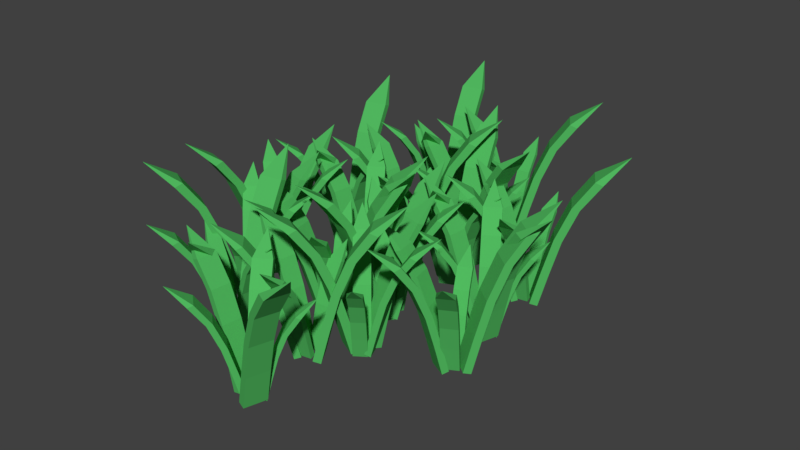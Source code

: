 # Source: grass_patch.blend  (saved by Blender 2.79.0; exported with 4.5.12 LTS)
import bpy
from mathutils import Matrix  # noqa: F401  (used for matrix-valued properties, if any)

bpy.ops.wm.read_factory_settings(use_empty=True)
scene = bpy.context.scene
scene.name = 'Scene'

# ---- collections
col_collection_1 = bpy.data.collections.new('Collection 1'); scene.collection.children.link(col_collection_1)

# ---- materials (node trees are filled in below, after node groups)
mat_material = bpy.data.materials.new('Material')
mat_material.alpha_threshold = 0.0
mat_material.use_transparent_shadow = False
mat_material.diffuse_color = (0.08333, 0.4869, 0.1163, 1.0)
mat_material.roughness = 0.5
mat_material.specular_intensity = 0.0
mat_material.line_color = (0.0, 0.0, 0.0, 1.0)

# ---- material node trees

# ---- world
world_world = bpy.data.worlds.new('World'); scene.world = world_world
world_world.color = (0.05088, 0.05088, 0.05088)
world_world.use_sun_shadow = False
world_world.sun_shadow_jitter_overblur = 0.0
world_world.cycles.sampling_method = 'MANUAL'

# ---- meshes
me_cube_025 = bpy.data.meshes.new('Cube.025')
me_cube_025.from_pydata([(-0.3207, 0.03364, 0.4839), (0.1257, 0.05533, -0.2122), (0.06771, 0.06141, -0.005731), (-0.01551, 0.07014, 0.1942), (0.1196, -0.08106, -0.4316), (0.1647, -0.08578, -0.4199), (0.1338, 0.05447, -0.4316), (0.1789, 0.04974, -0.4199), (-0.1728, 0.08663, 0.3365), (-0.1291, 0.08205, 0.3554), (-0.187, -0.0489, 0.3365), (-0.1433, -0.05347, 0.3554), (-0.07477, -0.06067, 0.1825), (0.008446, -0.0694, -0.0174), (0.06641, -0.07548, -0.2239), (0.08063, 0.06005, -0.2239), (0.02266, 0.06613, -0.0174), (-0.06055, 0.07486, 0.1825), (0.1115, -0.0802, -0.2122), (0.05349, -0.07412, -0.005731), (-0.02972, -0.06539, 0.1942), (0.5036, 0.2574, 0.1993), (0.319, 0.0007836, -0.293), (0.3479, 0.03019, -0.147), (0.3894, 0.07241, -0.005603), (0.2462, 0.06419, -0.4482), (0.2238, 0.04134, -0.44), (0.315, -0.003355, -0.4482), (0.2925, -0.02621, -0.44), (0.4678, 0.1522, 0.09507), (0.446, 0.1301, 0.1084), (0.399, 0.2197, 0.09507), (0.3773, 0.1976, 0.1084), (0.3431, 0.1628, -0.01385), (0.3016, 0.1206, -0.1553), (0.2727, 0.09118, -0.3013), (0.3415, 0.02364, -0.3013), (0.3704, 0.05305, -0.1553), (0.4119, 0.09527, -0.01385), (0.2503, 0.06833, -0.293), (0.2792, 0.09774, -0.147), (0.3206, 0.14, -0.005603), (-0.06109, -0.3715, 0.3502), (0.1291, -0.04898, -0.233), (0.09818, -0.08677, -0.06004), (0.05378, -0.141, 0.1075), (0.2218, -0.116, -0.4168), (0.2458, -0.0866, -0.407), (0.1335, -0.04366, -0.4168), (0.1575, -0.01429, -0.407), (-0.03011, -0.2435, 0.2267), (-0.006836, -0.2151, 0.2426), (0.05824, -0.3158, 0.2267), (0.08152, -0.2874, 0.2426), (0.1181, -0.2427, 0.09769), (0.1625, -0.1884, -0.06982), (0.1934, -0.1506, -0.2428), (0.1051, -0.07834, -0.2428), (0.07415, -0.1161, -0.06982), (0.02975, -0.1704, 0.09769), (0.2175, -0.1213, -0.233), (0.1865, -0.1591, -0.06004), (0.1421, -0.2133, 0.1075), (0.8053, -0.2337, 0.6383), (0.2877, -0.1602, -0.176), (0.3529, -0.18, 0.06552), (0.4466, -0.2084, 0.2994), (0.3247, -0.004864, -0.4326), (0.274, 0.0105, -0.419), (0.2785, -0.1574, -0.4326), (0.2278, -0.1421, -0.419), (0.6236, -0.262, 0.4659), (0.5745, -0.2471, 0.488), (0.6698, -0.1094, 0.4659), (0.6207, -0.09454, 0.488), (0.5435, -0.07115, 0.2857), (0.4499, -0.04277, 0.05188), (0.3846, -0.02301, -0.1896), (0.3384, -0.1756, -0.1896), (0.4036, -0.1953, 0.05188), (0.4973, -0.2237, 0.2857), (0.3339, -0.007646, -0.176), (0.3992, -0.02741, 0.06552), (0.4928, -0.05579, 0.2994), (-0.03434, 0.4077, 0.4167), (0.2426, 0.0959, -0.2327), (0.2131, 0.1416, -0.0401), (0.1707, 0.2072, 0.1464), (0.1399, 0.02052, -0.4374), (0.1628, -0.01499, -0.4265), (0.2467, 0.08947, -0.4374), (0.2696, 0.05396, -0.4265), (0.09073, 0.3311, 0.2792), (0.1129, 0.2967, 0.2969), (-0.01609, 0.2622, 0.2792), (0.006109, 0.2278, 0.2969), (0.041, 0.1737, 0.1355), (0.08333, 0.1081, -0.05098), (0.1128, 0.06245, -0.2436), (0.2196, 0.1314, -0.2436), (0.1902, 0.1771, -0.05098), (0.1478, 0.2427, 0.1355), (0.1357, 0.02695, -0.2327), (0.1062, 0.07264, -0.0401), (0.06391, 0.1382, 0.1464), (-0.1309, -0.1175, 0.4936), (-0.3652, 0.263, -0.2025), (-0.3426, 0.2093, 0.00397), (-0.3101, 0.1322, 0.2039), (-0.2428, 0.3235, -0.4219), (-0.2604, 0.3653, -0.4102), (-0.3684, 0.2706, -0.4219), (-0.386, 0.3123, -0.4102), (-0.2487, -0.01348, 0.3462), (-0.2657, 0.02695, 0.3651), (-0.1231, 0.03944, 0.3462), (-0.1402, 0.07986, 0.3651), (-0.1669, 0.1434, 0.1922), (-0.1994, 0.2205, -0.007694), (-0.2221, 0.2742, -0.2142), (-0.3476, 0.2213, -0.2142), (-0.325, 0.1676, -0.007694), (-0.2925, 0.09049, 0.1922), (-0.2396, 0.316, -0.2025), (-0.217, 0.2622, 0.00397), (-0.1845, 0.1851, 0.2039), (-0.7246, 0.4966, 0.209), (-0.4107, 0.4587, -0.2833), (-0.4504, 0.4699, -0.1373), (-0.5074, 0.4858, 0.004098), (-0.4311, 0.3644, -0.4385), (-0.4003, 0.3557, -0.4303), (-0.4051, 0.4572, -0.4385), (-0.3743, 0.4485, -0.4303), (-0.6151, 0.516, 0.1048), (-0.5852, 0.5076, 0.1181), (-0.6411, 0.4232, 0.1048), (-0.6112, 0.4148, 0.1181), (-0.5642, 0.4017, -0.004153), (-0.5073, 0.3857, -0.1456), (-0.4676, 0.3746, -0.2916), (-0.4416, 0.4674, -0.2916), (-0.4813, 0.4785, -0.1456), (-0.5382, 0.4945, -0.004153), (-0.4367, 0.3659, -0.2833), (-0.4764, 0.3771, -0.1373), (-0.5334, 0.393, 0.004098), (0.09878, 0.3053, 0.3599), (-0.2755, 0.3164, -0.2233), (-0.2275, 0.3075, -0.05034), (-0.1586, 0.2948, 0.1172), (-0.2615, 0.4299, -0.4071), (-0.2989, 0.4368, -0.3973), (-0.2823, 0.3176, -0.4071), (-0.3196, 0.3245, -0.3973), (-0.02828, 0.2707, 0.2364), (-0.06442, 0.2774, 0.2523), (-0.007556, 0.383, 0.2364), (-0.0437, 0.3897, 0.2523), (-0.1005, 0.4002, 0.1074), (-0.1694, 0.4129, -0.06012), (-0.2175, 0.4217, -0.2331), (-0.2382, 0.3095, -0.2331), (-0.1902, 0.3006, -0.06012), (-0.1212, 0.2879, 0.1074), (-0.2548, 0.4286, -0.2233), (-0.2068, 0.4198, -0.05034), (-0.1378, 0.407, 0.1172), (-0.4398, 0.9978, 0.648), (-0.2546, 0.5089, -0.1663), (-0.2687, 0.5756, 0.07522), (-0.289, 0.6714, 0.3091), (-0.4085, 0.4664, -0.4229), (-0.3975, 0.4146, -0.4093), (-0.2526, 0.4995, -0.4229), (-0.2416, 0.4477, -0.4093), (-0.3274, 0.8523, 0.4756), (-0.3168, 0.8021, 0.4977), (-0.4834, 0.8192, 0.4756), (-0.4727, 0.769, 0.4977), (-0.456, 0.6901, 0.2954), (-0.4356, 0.5943, 0.06158), (-0.4215, 0.5277, -0.1799), (-0.2656, 0.5607, -0.1799), (-0.2797, 0.6274, 0.06158), (-0.3, 0.7232, 0.2954), (-0.4105, 0.4758, -0.1663), (-0.4246, 0.5425, 0.07522), (-0.445, 0.6383, 0.3091), (-0.5967, -0.04707, 0.4264), (-0.4571, 0.3459, -0.223), (-0.4829, 0.298, -0.0304), (-0.52, 0.2293, 0.1561), (-0.3416, 0.2923, -0.4277), (-0.3215, 0.3295, -0.4168), (-0.4535, 0.3526, -0.4277), (-0.4335, 0.3898, -0.4168), (-0.59, 0.09942, 0.2889), (-0.5705, 0.1355, 0.3066), (-0.478, 0.0391, 0.2889), (-0.4586, 0.07513, 0.3066), (-0.4281, 0.1318, 0.1453), (-0.3911, 0.2005, -0.04128), (-0.3653, 0.2484, -0.2339), (-0.4772, 0.3087, -0.2339), (-0.503, 0.2608, -0.04128), (-0.54, 0.1921, 0.1453), (-0.3452, 0.2856, -0.223), (-0.371, 0.2377, -0.0304), (-0.4081, 0.169, 0.1561), (-0.2179, 0.1229, 0.4936), (0.06036, 0.4727, -0.2025), (0.01754, 0.4331, 0.00397), (-0.04392, 0.3763, 0.2039), (0.1588, 0.3781, -0.4219), (0.1921, 0.4089, -0.4102), (0.06638, 0.4782, -0.4219), (0.09965, 0.509, -0.4102), (-0.1601, 0.2691, 0.3462), (-0.1278, 0.2988, 0.3651), (-0.0676, 0.169, 0.3462), (-0.03538, 0.1987, 0.3651), (0.01527, 0.2455, 0.1922), (0.07674, 0.3023, -0.007694), (0.1196, 0.3418, -0.2142), (0.02709, 0.4419, -0.2142), (-0.01573, 0.4024, -0.007694), (-0.07719, 0.3456, 0.1922), (0.1528, 0.3726, -0.2025), (0.11, 0.333, 0.00397), (0.04854, 0.2762, 0.2039), (0.1578, 0.89, 0.209), (0.2289, 0.582, -0.2833), (0.2259, 0.6231, -0.1373), (0.2215, 0.6821, 0.004098), (0.1332, 0.5691, -0.4385), (0.1356, 0.5371, -0.4303), (0.2294, 0.5762, -0.4385), (0.2317, 0.5443, -0.4303), (0.2133, 0.7937, 0.1048), (0.2156, 0.7627, 0.1181), (0.1172, 0.7865, 0.1048), (0.1194, 0.7556, 0.1181), (0.123, 0.707, -0.004153), (0.1274, 0.6479, -0.1456), (0.1304, 0.6068, -0.2916), (0.2266, 0.6139, -0.2916), (0.2235, 0.655, -0.1456), (0.2192, 0.7141, -0.004152), (0.1328, 0.5749, -0.2833), (0.1298, 0.616, -0.1373), (0.1254, 0.675, 0.004098), (0.2579, 0.05069, 0.3599), (0.141, 0.4064, -0.2233), (0.149, 0.3582, -0.05034), (0.1605, 0.2891, 0.1172), (0.2525, 0.4319, -0.4071), (0.2463, 0.4693, -0.3973), (0.1399, 0.4132, -0.4071), (0.1337, 0.4506, -0.3973), (0.1822, 0.1584, 0.2364), (0.1761, 0.1947, 0.2523), (0.2948, 0.1771, 0.2364), (0.2888, 0.2134, 0.2523), (0.2793, 0.2703, 0.1074), (0.2678, 0.3395, -0.06012), (0.2598, 0.3877, -0.2331), (0.1472, 0.369, -0.2331), (0.1552, 0.3208, -0.06012), (0.1667, 0.2517, 0.1074), (0.2536, 0.4251, -0.2233), (0.2616, 0.3769, -0.05034), (0.2731, 0.3078, 0.1172), (0.726, 0.7927, 0.648), (0.3292, 0.4522, -0.1663), (0.3871, 0.4882, 0.07522), (0.4702, 0.5399, 0.3091), (0.2369, 0.5825, -0.4229), (0.1919, 0.5546, -0.4093), (0.3211, 0.4471, -0.4229), (0.2761, 0.4192, -0.4093), (0.6273, 0.6375, 0.4756), (0.5837, 0.6104, 0.4977), (0.5432, 0.7729, 0.4756), (0.4996, 0.7458, 0.4977), (0.4311, 0.7032, 0.2954), (0.348, 0.6515, 0.06158), (0.2901, 0.6156, -0.1799), (0.3742, 0.4802, -0.1799), (0.4321, 0.5162, 0.06158), (0.5152, 0.5678, 0.2954), (0.2451, 0.5876, -0.1663), (0.303, 0.6236, 0.07522), (0.3861, 0.6752, 0.3091), (-0.31, 0.5849, 0.4264), (0.107, 0.5873, -0.223), (0.0532, 0.5952, -0.0304), (-0.02402, 0.6067, 0.1561), (0.09589, 0.4604, -0.4277), (0.1377, 0.4542, -0.4168), (0.1146, 0.5861, -0.4277), (0.1564, 0.5799, -0.4168), (-0.1699, 0.6284, 0.2889), (-0.1295, 0.6224, 0.3066), (-0.1886, 0.5026, 0.2889), (-0.1481, 0.4966, 0.3066), (-0.08449, 0.4871, 0.1453), (-0.007267, 0.4757, -0.04128), (0.04652, 0.4677, -0.2339), (0.06519, 0.5935, -0.2339), (0.0114, 0.6015, -0.04128), (-0.06582, 0.6129, 0.1453), (0.08832, 0.4615, -0.223), (0.03453, 0.4695, -0.0304), (-0.04269, 0.4809, 0.1561), (-0.2179, 2.253, 0.4936), (0.06036, 2.603, -0.2025), (0.01754, 2.563, 0.00397), (-0.04392, 2.506, 0.2039), (0.1588, 2.508, -0.4219), (0.1921, 2.539, -0.4102), (0.06638, 2.608, -0.4219), (0.09965, 2.639, -0.4102), (-0.1601, 2.399, 0.3462), (-0.1278, 2.429, 0.3651), (-0.0676, 2.299, 0.3462), (-0.03538, 2.329, 0.3651), (0.01527, 2.375, 0.1922), (0.07674, 2.432, -0.007694), (0.1196, 2.472, -0.2142), (0.02709, 2.572, -0.2142), (-0.01573, 2.532, -0.007694), (-0.07719, 2.476, 0.1922), (0.1528, 2.502, -0.2025), (0.11, 2.463, 0.00397), (0.04854, 2.406, 0.2039), (0.1578, 3.02, 0.209), (0.2289, 2.712, -0.2833), (0.2259, 2.753, -0.1373), (0.2215, 2.812, 0.004098), (0.1332, 2.699, -0.4385), (0.1356, 2.667, -0.4303), (0.2294, 2.706, -0.4385), (0.2317, 2.674, -0.4303), (0.2133, 2.924, 0.1048), (0.2156, 2.893, 0.1181), (0.1172, 2.916, 0.1048), (0.1194, 2.886, 0.1181), (0.123, 2.837, -0.004153), (0.1274, 2.778, -0.1456), (0.1304, 2.737, -0.2916), (0.2266, 2.744, -0.2916), (0.2235, 2.785, -0.1456), (0.2192, 2.844, -0.004152), (0.1328, 2.705, -0.2833), (0.1298, 2.746, -0.1373), (0.1254, 2.805, 0.004098), (0.2579, 2.181, 0.3599), (0.141, 2.536, -0.2233), (0.149, 2.488, -0.05034), (0.1605, 2.419, 0.1172), (0.2525, 2.562, -0.4071), (0.2463, 2.599, -0.3973), (0.1399, 2.543, -0.4071), (0.1337, 2.581, -0.3973), (0.1822, 2.288, 0.2364), (0.1761, 2.325, 0.2523), (0.2948, 2.307, 0.2364), (0.2888, 2.343, 0.2523), (0.2793, 2.4, 0.1074), (0.2678, 2.469, -0.06012), (0.2598, 2.518, -0.2331), (0.1472, 2.499, -0.2331), (0.1552, 2.451, -0.06012), (0.1667, 2.382, 0.1074), (0.2536, 2.555, -0.2233), (0.2616, 2.507, -0.05034), (0.2731, 2.438, 0.1172), (0.726, 2.923, 0.648), (0.3292, 2.582, -0.1663), (0.3871, 2.618, 0.07522), (0.4702, 2.67, 0.3091), (0.2369, 2.712, -0.4229), (0.1919, 2.684, -0.4093), (0.3211, 2.577, -0.4229), (0.2761, 2.549, -0.4093), (0.6273, 2.767, 0.4756), (0.5837, 2.74, 0.4977), (0.5432, 2.903, 0.4756), (0.4996, 2.876, 0.4977), (0.4311, 2.833, 0.2954), (0.348, 2.781, 0.06158), (0.2901, 2.745, -0.1799), (0.3742, 2.61, -0.1799), (0.4321, 2.646, 0.06158), (0.5152, 2.698, 0.2954), (0.2451, 2.718, -0.1663), (0.303, 2.754, 0.07522), (0.3861, 2.805, 0.3091), (-0.31, 2.715, 0.4264), (0.107, 2.717, -0.223), (0.0532, 2.725, -0.0304), (-0.02402, 2.737, 0.1561), (0.09589, 2.59, -0.4277), (0.1377, 2.584, -0.4168), (0.1146, 2.716, -0.4277), (0.1564, 2.71, -0.4168), (-0.1699, 2.758, 0.2889), (-0.1295, 2.752, 0.3066), (-0.1886, 2.633, 0.2889), (-0.1481, 2.627, 0.3066), (-0.08449, 2.617, 0.1453), (-0.007267, 2.606, -0.04128), (0.04652, 2.598, -0.2339), (0.06519, 2.723, -0.2339), (0.0114, 2.731, -0.04128), (-0.06582, 2.743, 0.1453), (0.08832, 2.591, -0.223), (0.03453, 2.599, -0.0304), (-0.04269, 2.611, 0.1561), (-0.1309, 2.012, 0.4936), (-0.3652, 2.393, -0.2025), (-0.3426, 2.339, 0.00397), (-0.3101, 2.262, 0.2039), (-0.2428, 2.453, -0.4219), (-0.2604, 2.495, -0.4102), (-0.3684, 2.401, -0.4219), (-0.386, 2.442, -0.4102), (-0.2487, 2.116, 0.3462), (-0.2657, 2.157, 0.3651), (-0.1231, 2.169, 0.3462), (-0.1402, 2.21, 0.3651), (-0.1669, 2.273, 0.1922), (-0.1994, 2.35, -0.007694), (-0.2221, 2.404, -0.2142), (-0.3476, 2.351, -0.2142), (-0.325, 2.298, -0.007694), (-0.2925, 2.22, 0.1922), (-0.2396, 2.446, -0.2025), (-0.217, 2.392, 0.00397), (-0.1845, 2.315, 0.2039), (-0.7246, 2.627, 0.209), (-0.4107, 2.589, -0.2833), (-0.4504, 2.6, -0.1373), (-0.5074, 2.616, 0.004098), (-0.4311, 2.494, -0.4385), (-0.4003, 2.486, -0.4303), (-0.4051, 2.587, -0.4385), (-0.3743, 2.578, -0.4303), (-0.6151, 2.646, 0.1048), (-0.5852, 2.638, 0.1181), (-0.6411, 2.553, 0.1048), (-0.6112, 2.545, 0.1181), (-0.5642, 2.532, -0.004153), (-0.5073, 2.516, -0.1456), (-0.4676, 2.504, -0.2916), (-0.4416, 2.597, -0.2916), (-0.4813, 2.608, -0.1456), (-0.5382, 2.624, -0.004153), (-0.4367, 2.496, -0.2833), (-0.4764, 2.507, -0.1373), (-0.5334, 2.523, 0.004098), (0.09878, 2.435, 0.3599), (-0.2755, 2.446, -0.2233), (-0.2275, 2.437, -0.05034), (-0.1586, 2.425, 0.1172), (-0.2615, 2.56, -0.4071), (-0.2989, 2.567, -0.3973), (-0.2823, 2.448, -0.4071), (-0.3196, 2.454, -0.3973), (-0.02828, 2.401, 0.2364), (-0.06442, 2.407, 0.2523), (-0.007556, 2.513, 0.2364), (-0.0437, 2.52, 0.2523), (-0.1005, 2.53, 0.1074), (-0.1694, 2.543, -0.06012), (-0.2175, 2.552, -0.2331), (-0.2382, 2.439, -0.2331), (-0.1902, 2.431, -0.06012), (-0.1212, 2.418, 0.1074), (-0.2548, 2.559, -0.2233), (-0.2068, 2.55, -0.05034), (-0.1378, 2.537, 0.1172), (-0.4398, 3.128, 0.648), (-0.2546, 2.639, -0.1663), (-0.2687, 2.706, 0.07522), (-0.289, 2.801, 0.3091), (-0.4085, 2.596, -0.4229), (-0.3975, 2.545, -0.4093), (-0.2526, 2.629, -0.4229), (-0.2416, 2.578, -0.4093), (-0.3274, 2.982, 0.4756), (-0.3168, 2.932, 0.4977), (-0.4834, 2.949, 0.4756), (-0.4727, 2.899, 0.4977), (-0.456, 2.82, 0.2954), (-0.4356, 2.724, 0.06158), (-0.4215, 2.658, -0.1799), (-0.2656, 2.691, -0.1799), (-0.2797, 2.757, 0.06158), (-0.3, 2.853, 0.2954), (-0.4105, 2.606, -0.1663), (-0.4246, 2.672, 0.07522), (-0.445, 2.768, 0.3091), (-0.5967, 2.083, 0.4264), (-0.4571, 2.476, -0.223), (-0.4829, 2.428, -0.0304), (-0.52, 2.359, 0.1561), (-0.3416, 2.422, -0.4277), (-0.3215, 2.459, -0.4168), (-0.4535, 2.483, -0.4277), (-0.4335, 2.52, -0.4168), (-0.59, 2.229, 0.2889), (-0.5705, 2.265, 0.3066), (-0.478, 2.169, 0.2889), (-0.4586, 2.205, 0.3066), (-0.4281, 2.262, 0.1453), (-0.3911, 2.33, -0.04128), (-0.3653, 2.378, -0.2339), (-0.4772, 2.439, -0.2339), (-0.503, 2.391, -0.04128), (-0.54, 2.322, 0.1453), (-0.3452, 2.415, -0.223), (-0.371, 2.368, -0.0304), (-0.4081, 2.299, 0.1561), (-0.3207, 2.164, 0.4839), (0.1257, 2.185, -0.2122), (0.06771, 2.191, -0.005731), (-0.01551, 2.2, 0.1942), (0.1196, 2.049, -0.4316), (0.1647, 2.044, -0.4199), (0.1338, 2.184, -0.4316), (0.1789, 2.18, -0.4199), (-0.1728, 2.217, 0.3365), (-0.1291, 2.212, 0.3554), (-0.187, 2.081, 0.3365), (-0.1433, 2.076, 0.3554), (-0.07477, 2.069, 0.1825), (0.008446, 2.061, -0.0174), (0.06641, 2.054, -0.2239), (0.08063, 2.19, -0.2239), (0.02266, 2.196, -0.0174), (-0.06055, 2.205, 0.1825), (0.1115, 2.05, -0.2122), (0.05349, 2.056, -0.005731), (-0.02972, 2.065, 0.1942), (0.5036, 2.387, 0.1993), (0.319, 2.131, -0.293), (0.3479, 2.16, -0.147), (0.3894, 2.202, -0.005603), (0.2462, 2.194, -0.4482), (0.2238, 2.171, -0.44), (0.315, 2.127, -0.4482), (0.2925, 2.104, -0.44), (0.4678, 2.282, 0.09507), (0.446, 2.26, 0.1084), (0.399, 2.35, 0.09507), (0.3773, 2.328, 0.1084), (0.3431, 2.293, -0.01385), (0.3016, 2.251, -0.1553), (0.2727, 2.221, -0.3013), (0.3415, 2.154, -0.3013), (0.3704, 2.183, -0.1553), (0.4119, 2.225, -0.01385), (0.2503, 2.198, -0.293), (0.2792, 2.228, -0.147), (0.3206, 2.27, -0.005603), (-0.06109, 1.758, 0.3502), (0.1291, 2.081, -0.233), (0.09818, 2.043, -0.06004), (0.05378, 1.989, 0.1075), (0.2218, 2.014, -0.4168), (0.2458, 2.043, -0.407), (0.1335, 2.086, -0.4168), (0.1575, 2.116, -0.407), (-0.03011, 1.886, 0.2267), (-0.006836, 1.915, 0.2426), (0.05824, 1.814, 0.2267), (0.08152, 1.843, 0.2426), (0.1181, 1.887, 0.09769), (0.1625, 1.941, -0.06982), (0.1934, 1.979, -0.2428), (0.1051, 2.052, -0.2428), (0.07415, 2.014, -0.06982), (0.02975, 1.96, 0.09769), (0.2175, 2.009, -0.233), (0.1865, 1.971, -0.06004), (0.1421, 1.917, 0.1075), (0.8053, 1.896, 0.6383), (0.2877, 1.97, -0.176), (0.3529, 1.95, 0.06552), (0.4466, 1.922, 0.2994), (0.3247, 2.125, -0.4326), (0.274, 2.14, -0.419), (0.2785, 1.973, -0.4326), (0.2278, 1.988, -0.419), (0.6236, 1.868, 0.4659), (0.5745, 1.883, 0.488), (0.6698, 2.021, 0.4659), (0.6207, 2.035, 0.488), (0.5435, 2.059, 0.2857), (0.4499, 2.087, 0.05188), (0.3846, 2.107, -0.1896), (0.3384, 1.954, -0.1896), (0.4036, 1.935, 0.05188), (0.4973, 1.906, 0.2857), (0.3339, 2.122, -0.176), (0.3992, 2.103, 0.06552), (0.4928, 2.074, 0.2994), (-0.03434, 2.538, 0.4167), (0.2426, 2.226, -0.2327), (0.2131, 2.272, -0.0401), (0.1707, 2.337, 0.1464), (0.1399, 2.15, -0.4374), (0.1628, 2.115, -0.4265), (0.2467, 2.219, -0.4374), (0.2696, 2.184, -0.4265), (0.09073, 2.461, 0.2792), (0.1129, 2.427, 0.2969), (-0.01609, 2.392, 0.2792), (0.006109, 2.358, 0.2969), (0.041, 2.304, 0.1355), (0.08333, 2.238, -0.05098), (0.1128, 2.192, -0.2436), (0.2196, 2.261, -0.2436), (0.1902, 2.307, -0.05098), (0.1478, 2.373, 0.1355), (0.1357, 2.157, -0.2327), (0.1062, 2.203, -0.0401), (0.06391, 2.268, 0.1464), (0.3126, 1.446, 0.4839), (0.759, 1.468, -0.2122), (0.7011, 1.474, -0.005731), (0.6178, 1.483, 0.1942), (0.753, 1.331, -0.4316), (0.798, 1.327, -0.4199), (0.7672, 1.467, -0.4316), (0.8122, 1.462, -0.4199), (0.4606, 1.499, 0.3365), (0.5042, 1.494, 0.3554), (0.4464, 1.364, 0.3365), (0.49, 1.359, 0.3554), (0.5586, 1.352, 0.1825), (0.6418, 1.343, -0.0174), (0.6998, 1.337, -0.2239), (0.714, 1.472, -0.2239), (0.656, 1.479, -0.0174), (0.5728, 1.487, 0.1825), (0.7448, 1.332, -0.2122), (0.6868, 1.338, -0.005731), (0.6036, 1.347, 0.1942), (1.137, 1.67, 0.1993), (0.9524, 1.413, -0.293), (0.9813, 1.443, -0.147), (1.023, 1.485, -0.005603), (0.8796, 1.477, -0.4482), (0.8571, 1.454, -0.44), (0.9483, 1.409, -0.4482), (0.9259, 1.386, -0.44), (1.101, 1.565, 0.09507), (1.079, 1.543, 0.1084), (1.032, 1.632, 0.09507), (1.011, 1.61, 0.1084), (0.9765, 1.575, -0.01385), (0.935, 1.533, -0.1553), (0.9061, 1.504, -0.3013), (0.9748, 1.436, -0.3013), (1.004, 1.465, -0.1553), (1.045, 1.508, -0.01385), (0.8836, 1.481, -0.293), (0.9125, 1.51, -0.147), (0.954, 1.552, -0.005603), (0.5723, 1.041, 0.3502), (0.7625, 1.363, -0.233), (0.7315, 1.326, -0.06004), (0.6871, 1.271, 0.1075), (0.8552, 1.296, -0.4168), (0.8792, 1.326, -0.407), (0.7668, 1.369, -0.4168), (0.7908, 1.398, -0.407), (0.6032, 1.169, 0.2267), (0.6265, 1.197, 0.2426), (0.6916, 1.097, 0.2267), (0.7149, 1.125, 0.2426), (0.7515, 1.17, 0.09769), (0.7959, 1.224, -0.06982), (0.8268, 1.262, -0.2428), (0.7384, 1.334, -0.2428), (0.7075, 1.296, -0.06982), (0.6631, 1.242, 0.09769), (0.8508, 1.291, -0.233), (0.8199, 1.253, -0.06004), (0.7755, 1.199, 0.1075), (1.439, 1.179, 0.6383), (0.921, 1.252, -0.176), (0.9863, 1.232, 0.06552), (1.08, 1.204, 0.2994), (0.9581, 1.408, -0.4326), (0.9074, 1.423, -0.419), (0.9119, 1.255, -0.4326), (0.8612, 1.27, -0.419), (1.257, 1.15, 0.4659), (1.208, 1.165, 0.488), (1.303, 1.303, 0.4659), (1.254, 1.318, 0.488), (1.177, 1.341, 0.2857), (1.083, 1.37, 0.05188), (1.018, 1.389, -0.1896), (0.9717, 1.237, -0.1896), (1.037, 1.217, 0.05188), (1.131, 1.189, 0.2857), (0.9673, 1.405, -0.176), (1.033, 1.385, 0.06552), (1.126, 1.357, 0.2994), (0.599, 1.82, 0.4167), (0.8759, 1.508, -0.2327), (0.8464, 1.554, -0.0401), (0.8041, 1.62, 0.1464), (0.7732, 1.433, -0.4374), (0.7962, 1.397, -0.4265), (0.8801, 1.502, -0.4374), (0.903, 1.466, -0.4265), (0.7241, 1.744, 0.2792), (0.7463, 1.709, 0.2969), (0.6173, 1.675, 0.2792), (0.6395, 1.64, 0.2969), (0.6744, 1.586, 0.1355), (0.7167, 1.521, -0.05098), (0.7462, 1.475, -0.2436), (0.853, 1.544, -0.2436), (0.8235, 1.59, -0.05098), (0.7812, 1.655, 0.1355), (0.7691, 1.439, -0.2327), (0.7396, 1.485, -0.0401), (0.6973, 1.551, 0.1464), (0.2846, 1.701, 0.497), (0.3144, 1.256, -0.199), (0.3194, 1.314, 0.007426), (0.3266, 1.397, 0.2074), (0.1779, 1.259, -0.4184), (0.174, 1.214, -0.4067), (0.3137, 1.247, -0.4184), (0.3098, 1.202, -0.4067), (0.3403, 1.554, 0.3497), (0.3365, 1.511, 0.3686), (0.2045, 1.566, 0.3497), (0.2007, 1.523, 0.3686), (0.1948, 1.454, 0.1957), (0.1876, 1.37, -0.004239), (0.1825, 1.312, -0.2107), (0.3183, 1.301, -0.2107), (0.3233, 1.359, -0.004239), (0.3306, 1.442, 0.1957), (0.1786, 1.267, -0.199), (0.1837, 1.325, 0.007426), (0.1909, 1.409, 0.2074), (0.5233, 0.8813, 0.2125), (0.2633, 1.061, -0.2799), (0.2933, 1.033, -0.1339), (0.3362, 0.9922, 0.007554), (0.3254, 1.135, -0.4351), (0.3022, 1.157, -0.4268), (0.2591, 1.065, -0.4351), (0.2359, 1.087, -0.4268), (0.4174, 0.9152, 0.1082), (0.3949, 0.9366, 0.1216), (0.4837, 0.9852, 0.1082), (0.4612, 1.007, 0.1216), (0.4258, 1.04, -0.000697), (0.3828, 1.081, -0.1421), (0.3529, 1.109, -0.2881), (0.2866, 1.039, -0.2881), (0.3165, 1.011, -0.1421), (0.3595, 0.9701, -0.0006969), (0.3296, 1.131, -0.2799), (0.3596, 1.103, -0.1339), (0.4025, 1.062, 0.007554), (-0.1158, 1.435, 0.3633), (0.2102, 1.25, -0.2199), (0.1718, 1.28, -0.04689), (0.1168, 1.324, 0.1206), (0.1449, 1.156, -0.4037), (0.1747, 1.133, -0.3939), (0.2156, 1.246, -0.4037), (0.2454, 1.222, -0.3939), (0.01276, 1.406, 0.2399), (0.04162, 1.383, 0.2557), (-0.05794, 1.316, 0.2399), (-0.02908, 1.293, 0.2557), (0.01628, 1.258, 0.1108), (0.07132, 1.214, -0.05666), (0.1097, 1.184, -0.2296), (0.1804, 1.274, -0.2296), (0.142, 1.304, -0.05666), (0.08698, 1.347, 0.1108), (0.1395, 1.161, -0.2199), (0.1011, 1.191, -0.04689), (0.04608, 1.234, 0.1206), (0.03764, 0.5708, 0.6514), (0.1018, 1.09, -0.1628), (0.08323, 1.024, 0.07868), (0.05655, 0.9299, 0.3125), (0.2578, 1.055, -0.4194), (0.2722, 1.106, -0.4058), (0.1044, 1.099, -0.4194), (0.1189, 1.15, -0.4058), (0.006128, 0.7519, 0.479), (0.02012, 0.8013, 0.5012), (0.1595, 0.7085, 0.479), (0.1735, 0.7579, 0.5012), (0.1955, 0.8355, 0.2989), (0.2222, 0.9296, 0.06503), (0.2407, 0.9952, -0.1765), (0.08737, 1.039, -0.1765), (0.06879, 0.9731, 0.06503), (0.04211, 0.8789, 0.2989), (0.2552, 1.046, -0.1628), (0.2366, 0.9806, 0.07868), (0.2099, 0.8864, 0.3125), (0.6638, 1.422, 0.4299), (0.3571, 1.139, -0.2196), (0.4022, 1.17, -0.02694), (0.467, 1.213, 0.1596), (0.2798, 1.241, -0.4242), (0.2448, 1.217, -0.4134), (0.3507, 1.135, -0.4242), (0.3156, 1.112, -0.4134), (0.5895, 1.295, 0.2924), (0.5555, 1.273, 0.31), (0.5186, 1.401, 0.2924), (0.4847, 1.378, 0.31), (0.4312, 1.342, 0.1487), (0.3664, 1.299, -0.03783), (0.3213, 1.269, -0.2305), (0.3921, 1.163, -0.2305), (0.4373, 1.193, -0.03783), (0.5021, 1.237, 0.1487), (0.2862, 1.245, -0.2196), (0.3313, 1.275, -0.02694), (0.3962, 1.319, 0.1596), (0.5024, 1.295, 0.4936), (0.2681, 1.675, -0.2025), (0.2908, 1.622, 0.00397), (0.3233, 1.545, 0.2039), (0.3905, 1.736, -0.4219), (0.3729, 1.778, -0.4102), (0.2649, 1.683, -0.4219), (0.2474, 1.725, -0.4102), (0.3846, 1.399, 0.3462), (0.3676, 1.439, 0.3651), (0.5102, 1.452, 0.3462), (0.4932, 1.492, 0.3651), (0.4664, 1.556, 0.1922), (0.4339, 1.633, -0.007694), (0.4113, 1.687, -0.2142), (0.2857, 1.634, -0.2142), (0.3084, 1.58, -0.007694), (0.3408, 1.503, 0.1922), (0.3937, 1.728, -0.2025), (0.4163, 1.675, 0.00397), (0.4488, 1.598, 0.2039), (-0.0912, 1.909, 0.209), (0.2226, 1.871, -0.2833), (0.1829, 1.882, -0.1373), (0.126, 1.898, 0.004098), (0.2022, 1.777, -0.4385), (0.2331, 1.768, -0.4303), (0.2282, 1.87, -0.4385), (0.2591, 1.861, -0.4303), (0.01827, 1.928, 0.1048), (0.04815, 1.92, 0.1181), (-0.007732, 1.836, 0.1048), (0.02215, 1.827, 0.1181), (0.06911, 1.814, -0.004153), (0.1261, 1.798, -0.1456), (0.1658, 1.787, -0.2916), (0.1918, 1.88, -0.2916), (0.1521, 1.891, -0.1456), (0.09512, 1.907, -0.004153), (0.1966, 1.778, -0.2833), (0.1569, 1.79, -0.1373), (0.09996, 1.805, 0.004098), (0.7321, 1.718, 0.3599), (0.3578, 1.729, -0.2233), (0.4059, 1.72, -0.05034), (0.4748, 1.707, 0.1172), (0.3718, 1.842, -0.4071), (0.3345, 1.849, -0.3973), (0.3511, 1.73, -0.4071), (0.3138, 1.737, -0.3973), (0.6051, 1.683, 0.2364), (0.5689, 1.69, 0.2523), (0.6258, 1.795, 0.2364), (0.5897, 1.802, 0.2523), (0.5328, 1.813, 0.1074), (0.4639, 1.825, -0.06012), (0.4159, 1.834, -0.2331), (0.3952, 1.722, -0.2331), (0.4432, 1.713, -0.06012), (0.5121, 1.7, 0.1074), (0.3786, 1.841, -0.2233), (0.4266, 1.832, -0.05034), (0.4955, 1.819, 0.1172), (0.1936, 2.41, 0.648), (0.3788, 1.921, -0.1663), (0.3646, 1.988, 0.07522), (0.3443, 2.084, 0.3091), (0.2249, 1.879, -0.4229), (0.2359, 1.827, -0.4093), (0.3808, 1.912, -0.4229), (0.3918, 1.86, -0.4093), (0.3059, 2.265, 0.4756), (0.3166, 2.215, 0.4977), (0.15, 2.232, 0.4756), (0.1606, 2.181, 0.4977), (0.1774, 2.103, 0.2954), (0.1977, 2.007, 0.06158), (0.2119, 1.94, -0.1799), (0.3678, 1.973, -0.1799), (0.3536, 2.04, 0.06158), (0.3333, 2.136, 0.2954), (0.2229, 1.888, -0.1663), (0.2087, 1.955, 0.07522), (0.1884, 2.051, 0.3091), (0.03666, 1.365, 0.4264), (0.1762, 1.758, -0.223), (0.1504, 1.71, -0.0304), (0.1134, 1.642, 0.1561), (0.2918, 1.705, -0.4277), (0.3118, 1.742, -0.4168), (0.1798, 1.765, -0.4277), (0.1999, 1.802, -0.4168), (0.04339, 1.512, 0.2889), (0.06281, 1.548, 0.3066), (0.1553, 1.452, 0.2889), (0.1747, 1.488, 0.3066), (0.2053, 1.544, 0.1453), (0.2423, 1.613, -0.04128), (0.2681, 1.661, -0.2339), (0.1562, 1.721, -0.2339), (0.1304, 1.673, -0.04128), (0.09333, 1.605, 0.1453), (0.2881, 1.698, -0.223), (0.2623, 1.65, -0.0304), (0.2253, 1.581, 0.1561), (0.6909, 0.456, 0.5), (0.8386, 0.8778, -0.1961), (0.8112, 0.8264, 0.01037), (0.7718, 0.7526, 0.2103), (0.9627, 0.821, -0.4155), (0.984, 0.8609, -0.4038), (0.8424, 0.8851, -0.4155), (0.8637, 0.925, -0.4038), (0.6974, 0.6131, 0.3526), (0.718, 0.6518, 0.3715), (0.8176, 0.5489, 0.3526), (0.8383, 0.5877, 0.3715), (0.8707, 0.6485, 0.1986), (0.9101, 0.7223, -0.001296), (0.9375, 0.7738, -0.2078), (0.8173, 0.8379, -0.2078), (0.7898, 0.7864, -0.001296), (0.7505, 0.7126, 0.1986), (0.9588, 0.8137, -0.1961), (0.9314, 0.7623, 0.01037), (0.892, 0.6885, 0.2103), (0.7934, 1.304, 0.2154), (0.9618, 1.037, -0.277), (0.9454, 1.074, -0.1309), (0.9219, 1.129, 0.0105), (0.8757, 0.9929, -0.4321), (0.8884, 0.9635, -0.4239), (0.9641, 1.031, -0.4321), (0.9769, 1.002, -0.4239), (0.8774, 1.231, 0.1112), (0.8898, 1.203, 0.1245), (0.789, 1.193, 0.1112), (0.8013, 1.164, 0.1245), (0.8207, 1.12, 0.002246), (0.8442, 1.065, -0.1392), (0.8606, 1.028, -0.2852), (0.9491, 1.066, -0.2852), (0.9327, 1.104, -0.1392), (0.9092, 1.158, 0.002246), (0.8734, 0.9982, -0.277), (0.857, 1.036, -0.1309), (0.8334, 1.09, 0.0105), (1.164, 0.5443, 0.3663), (0.9365, 0.8418, -0.2169), (0.9599, 0.7989, -0.04394), (0.9935, 0.7374, 0.1236), (1.033, 0.9025, -0.4007), (1.015, 0.9358, -0.3909), (0.9332, 0.8478, -0.4007), (0.915, 0.8811, -0.3909), (1.057, 0.6211, 0.2428), (1.039, 0.6534, 0.2587), (1.157, 0.6758, 0.2428), (1.14, 0.7081, 0.2587), (1.112, 0.7588, 0.1138), (1.078, 0.8203, -0.05372), (1.055, 0.8632, -0.2267), (0.9547, 0.8085, -0.2267), (0.9781, 0.7656, -0.05372), (1.012, 0.7041, 0.1138), (1.037, 0.8965, -0.2169), (1.06, 0.8536, -0.04394), (1.094, 0.7921, 0.1236), (1.362, 1.399, 0.6544), (1.099, 0.9469, -0.1599), (1.142, 1.0, 0.08162), (1.204, 1.076, 0.3155), (0.9692, 1.04, -0.4165), (0.9359, 0.9984, -0.4029), (1.093, 0.9395, -0.4165), (1.06, 0.8983, -0.4029), (1.32, 1.22, 0.482), (1.288, 1.18, 0.5041), (1.196, 1.32, 0.482), (1.164, 1.28, 0.5041), (1.113, 1.217, 0.3018), (1.051, 1.141, 0.06798), (1.009, 1.088, -0.1735), (1.132, 0.9882, -0.1735), (1.175, 1.041, 0.06798), (1.237, 1.117, 0.3018), (0.9752, 1.047, -0.1599), (1.018, 1.1, 0.08162), (1.08, 1.176, 0.3155), (0.4519, 0.862, 0.4328), (0.8449, 1.001, -0.2166), (0.7915, 0.9913, -0.024), (0.7148, 0.9767, 0.1625), (0.8762, 0.8779, -0.4213), (0.9177, 0.8858, -0.4104), (0.8524, 1.003, -0.4213), (0.894, 1.011, -0.4104), (0.5699, 0.9491, 0.2953), (0.6101, 0.9568, 0.313), (0.5936, 0.8242, 0.2953), (0.6338, 0.8319, 0.313), (0.697, 0.8439, 0.1516), (0.7737, 0.8585, -0.03488), (0.8271, 0.8686, -0.2275), (0.8034, 0.9935, -0.2275), (0.75, 0.9834, -0.03488), (0.6733, 0.9688, 0.1516), (0.8687, 0.8765, -0.2166), (0.8152, 0.8663, -0.024), (0.7385, 0.8518, 0.1625), (0.5788, 1.238, 0.521), (0.5164, 0.7954, -0.175), (0.5333, 0.8512, 0.03143), (0.5575, 0.9313, 0.2314), (0.3836, 0.827, -0.3944), (0.3705, 0.7836, -0.3827), (0.5141, 0.7876, -0.3944), (0.501, 0.7442, -0.3827), (0.6031, 1.083, 0.3737), (0.5905, 1.041, 0.3926), (0.4727, 1.122, 0.3737), (0.46, 1.08, 0.3926), (0.4401, 1.014, 0.2197), (0.4159, 0.934, 0.01977), (0.3991, 0.8782, -0.1867), (0.5295, 0.8388, -0.1867), (0.5464, 0.8946, 0.01977), (0.5705, 0.9747, 0.2197), (0.386, 0.8348, -0.175), (0.4028, 0.8906, 0.03143), (0.427, 0.9707, 0.2314), (0.6441, 0.3863, 0.2365), (0.4266, 0.6157, -0.2559), (0.4501, 0.5818, -0.1099), (0.4838, 0.5332, 0.03156), (0.5026, 0.6754, -0.411), (0.4843, 0.7017, -0.4028), (0.4233, 0.6205, -0.411), (0.4051, 0.6468, -0.4028), (0.5475, 0.4412, 0.1322), (0.5298, 0.4667, 0.1456), (0.6267, 0.4961, 0.1322), (0.609, 0.5216, 0.1456), (0.5813, 0.5617, 0.02331), (0.5476, 0.6104, -0.1181), (0.5241, 0.6443, -0.2641), (0.4449, 0.5894, -0.2641), (0.4683, 0.5555, -0.1181), (0.502, 0.5068, 0.02331), (0.5059, 0.6706, -0.2559), (0.5293, 0.6367, -0.1099), (0.563, 0.5881, 0.03156), (0.1322, 1.059, 0.3873), (0.4133, 0.8116, -0.1959), (0.382, 0.8491, -0.02288), (0.3371, 0.9029, 0.1446), (0.3302, 0.7331, -0.3797), (0.3545, 0.704, -0.3699), (0.4178, 0.8063, -0.3797), (0.4421, 0.7772, -0.3699), (0.2521, 1.004, 0.2639), (0.2757, 0.9763, 0.2797), (0.1645, 0.9312, 0.2639), (0.1881, 0.903, 0.2797), (0.2251, 0.8587, 0.1348), (0.2701, 0.805, -0.03266), (0.3014, 0.7675, -0.2056), (0.389, 0.8407, -0.2056), (0.3577, 0.8782, -0.03266), (0.3127, 0.932, 0.1348), (0.3258, 0.7384, -0.1959), (0.2944, 0.7758, -0.02288), (0.2495, 0.8296, 0.1446), (0.1051, 0.182, 0.6754), (0.2744, 0.6767, -0.1388), (0.2427, 0.6163, 0.1027), (0.1973, 0.5296, 0.3366), (0.42, 0.6112, -0.3954), (0.4446, 0.6581, -0.3818), (0.2788, 0.6852, -0.3954), (0.3034, 0.7321, -0.3818), (0.1114, 0.3658, 0.503), (0.1352, 0.4112, 0.5252), (0.2526, 0.2918, 0.503), (0.2764, 0.3373, 0.5252), (0.3139, 0.4087, 0.3229), (0.3593, 0.4954, 0.08904), (0.391, 0.5558, -0.1525), (0.2498, 0.6298, -0.1525), (0.2181, 0.5694, 0.08904), (0.1727, 0.4827, 0.3229), (0.4156, 0.6027, -0.1388), (0.3839, 0.5423, 0.1027), (0.3385, 0.4556, 0.3366), (0.8925, 0.8866, 0.4539), (0.5344, 0.673, -0.1956), (0.5848, 0.6934, -0.002939), (0.6572, 0.7227, 0.1836), (0.4796, 0.788, -0.4002), (0.4404, 0.7721, -0.3894), (0.5273, 0.6701, -0.4002), (0.4881, 0.6543, -0.3894), (0.7939, 0.7781, 0.3164), (0.756, 0.7627, 0.334), (0.7462, 0.8959, 0.3164), (0.7082, 0.8806, 0.334), (0.6486, 0.8564, 0.1727), (0.5763, 0.8271, -0.01382), (0.5258, 0.8067, -0.2065), (0.5736, 0.6889, -0.2065), (0.624, 0.7093, -0.01382), (0.6963, 0.7386, 0.1727), (0.4867, 0.7909, -0.1956), (0.5371, 0.8113, -0.002939), (0.6094, 0.8406, 0.1836), (0.4155, 1.535, 0.4936), (0.6937, 1.885, -0.2025), (0.6509, 1.846, 0.00397), (0.5894, 1.789, 0.2039), (0.7922, 1.791, -0.4219), (0.8255, 1.821, -0.4102), (0.6997, 1.891, -0.4219), (0.733, 1.921, -0.4102), (0.4733, 1.682, 0.3462), (0.5055, 1.711, 0.3651), (0.5658, 1.581, 0.3462), (0.598, 1.611, 0.3651), (0.6486, 1.658, 0.1922), (0.7101, 1.715, -0.007694), (0.7529, 1.754, -0.2142), (0.6604, 1.854, -0.2142), (0.6176, 1.815, -0.007694), (0.5562, 1.758, 0.1922), (0.7862, 1.785, -0.2025), (0.7434, 1.745, 0.00397), (0.6819, 1.689, 0.2039), (0.7912, 2.302, 0.209), (0.8623, 1.994, -0.2833), (0.8592, 2.036, -0.1373), (0.8549, 2.095, 0.004098), (0.7666, 1.982, -0.4385), (0.7689, 1.95, -0.4303), (0.8627, 1.989, -0.4385), (0.8651, 1.957, -0.4303), (0.8466, 2.206, 0.1048), (0.8489, 2.175, 0.1181), (0.7505, 2.199, 0.1048), (0.7528, 2.168, 0.1181), (0.7564, 2.119, -0.004153), (0.7608, 2.06, -0.1456), (0.7638, 2.019, -0.2916), (0.8599, 2.026, -0.2916), (0.8569, 2.067, -0.1456), (0.8525, 2.127, -0.004152), (0.7662, 1.987, -0.2833), (0.7631, 2.028, -0.1373), (0.7588, 2.087, 0.004098), (0.8913, 1.463, 0.3599), (0.7744, 1.819, -0.2233), (0.7823, 1.771, -0.05034), (0.7938, 1.702, 0.1172), (0.8859, 1.844, -0.4071), (0.8796, 1.882, -0.3973), (0.7732, 1.826, -0.4071), (0.767, 1.863, -0.3973), (0.8155, 1.571, 0.2364), (0.8095, 1.607, 0.2523), (0.9281, 1.59, 0.2364), (0.9221, 1.626, 0.2523), (0.9127, 1.683, 0.1074), (0.9012, 1.752, -0.06012), (0.8932, 1.8, -0.2331), (0.7806, 1.781, -0.2331), (0.7886, 1.733, -0.06012), (0.8, 1.664, 0.1074), (0.887, 1.838, -0.2233), (0.895, 1.789, -0.05034), (0.9065, 1.72, 0.1172), (1.359, 2.205, 0.648), (0.9626, 1.865, -0.1663), (1.02, 1.901, 0.07522), (1.104, 1.952, 0.3091), (0.8703, 1.995, -0.4229), (0.8253, 1.967, -0.4093), (0.9544, 1.86, -0.4229), (0.9094, 1.832, -0.4093), (1.261, 2.05, 0.4756), (1.217, 2.023, 0.4977), (1.177, 2.185, 0.4756), (1.133, 2.158, 0.4977), (1.064, 2.116, 0.2954), (0.9813, 2.064, 0.06158), (0.9234, 2.028, -0.1799), (1.008, 1.893, -0.1799), (1.065, 1.929, 0.06158), (1.149, 1.98, 0.2954), (0.8784, 2.0, -0.1663), (0.9363, 2.036, 0.07522), (1.019, 2.088, 0.3091), (0.3234, 1.997, 0.4264), (0.7403, 2.0, -0.223), (0.6866, 2.008, -0.0304), (0.6093, 2.019, 0.1561), (0.7292, 1.873, -0.4277), (0.771, 1.867, -0.4168), (0.7479, 1.999, -0.4277), (0.7897, 1.992, -0.4168), (0.4634, 2.041, 0.2889), (0.5039, 2.035, 0.3066), (0.4447, 1.915, 0.2889), (0.4852, 1.909, 0.3066), (0.5489, 1.9, 0.1453), (0.6261, 1.888, -0.04128), (0.6799, 1.88, -0.2339), (0.6985, 2.006, -0.2339), (0.6448, 2.014, -0.04128), (0.5675, 2.025, 0.1453), (0.7217, 1.874, -0.223), (0.6679, 1.882, -0.0304), (0.5907, 1.893, 0.1561), (-0.5657, 1.535, 0.4936), (-0.2875, 1.885, -0.2025), (-0.3303, 1.846, 0.00397), (-0.3917, 1.789, 0.2039), (-0.189, 1.791, -0.4219), (-0.1557, 1.821, -0.4102), (-0.2814, 1.891, -0.4219), (-0.2482, 1.921, -0.4102), (-0.5079, 1.682, 0.3462), (-0.4757, 1.711, 0.3651), (-0.4154, 1.581, 0.3462), (-0.3832, 1.611, 0.3651), (-0.3325, 1.658, 0.1922), (-0.2711, 1.715, -0.007694), (-0.2283, 1.754, -0.2142), (-0.3207, 1.854, -0.2142), (-0.3635, 1.815, -0.007694), (-0.425, 1.758, 0.1922), (-0.195, 1.785, -0.2025), (-0.2378, 1.745, 0.00397), (-0.2993, 1.689, 0.2039), (-0.19, 2.302, 0.209), (-0.1189, 1.994, -0.2833), (-0.1219, 2.036, -0.1373), (-0.1263, 2.095, 0.004098), (-0.2146, 1.982, -0.4385), (-0.2122, 1.95, -0.4303), (-0.1185, 1.989, -0.4385), (-0.1161, 1.957, -0.4303), (-0.1345, 2.206, 0.1048), (-0.1323, 2.175, 0.1181), (-0.2307, 2.199, 0.1048), (-0.2284, 2.168, 0.1181), (-0.2248, 2.119, -0.004153), (-0.2204, 2.06, -0.1456), (-0.2174, 2.019, -0.2916), (-0.1213, 2.026, -0.2916), (-0.1243, 2.067, -0.1456), (-0.1287, 2.127, -0.004152), (-0.215, 1.987, -0.2833), (-0.2181, 2.028, -0.1373), (-0.2224, 2.087, 0.004098), (-0.08992, 1.463, 0.3599), (-0.2068, 1.819, -0.2233), (-0.1988, 1.771, -0.05034), (-0.1874, 1.702, 0.1172), (-0.09532, 1.844, -0.4071), (-0.1015, 1.882, -0.3973), (-0.2079, 1.826, -0.4071), (-0.2142, 1.863, -0.3973), (-0.1657, 1.571, 0.2364), (-0.1717, 1.607, 0.2523), (-0.05303, 1.59, 0.2364), (-0.05905, 1.626, 0.2523), (-0.06851, 1.683, 0.1074), (-0.07998, 1.752, -0.06012), (-0.08798, 1.8, -0.2331), (-0.2006, 1.781, -0.2331), (-0.1926, 1.733, -0.06012), (-0.1811, 1.664, 0.1074), (-0.09419, 1.838, -0.2233), (-0.0862, 1.789, -0.05034), (-0.07472, 1.72, 0.1172), (0.3782, 2.205, 0.648), (-0.01861, 1.865, -0.1663), (0.0393, 1.901, 0.07522), (0.1224, 1.952, 0.3091), (-0.1109, 1.995, -0.4229), (-0.1559, 1.967, -0.4093), (-0.02676, 1.86, -0.4229), (-0.07175, 1.832, -0.4093), (0.2795, 2.05, 0.4756), (0.2359, 2.023, 0.4977), (0.1954, 2.185, 0.4756), (0.1518, 2.158, 0.4977), (0.08327, 2.116, 0.2954), (0.000146, 2.064, 0.06158), (-0.05776, 2.028, -0.1799), (0.02639, 1.893, -0.1799), (0.08429, 1.929, 0.06158), (0.1674, 1.98, 0.2954), (-0.1028, 2.0, -0.1663), (-0.04485, 2.036, 0.07522), (0.03827, 2.088, 0.3091), (-0.6578, 1.997, 0.4264), (-0.2408, 2.0, -0.223), (-0.2946, 2.008, -0.0304), (-0.3718, 2.019, 0.1561), (-0.2519, 1.873, -0.4277), (-0.2101, 1.867, -0.4168), (-0.2333, 1.999, -0.4277), (-0.1915, 1.992, -0.4168), (-0.5178, 2.041, 0.2889), (-0.4773, 2.035, 0.3066), (-0.5364, 1.915, 0.2889), (-0.4959, 1.909, 0.3066), (-0.4323, 1.9, 0.1453), (-0.3551, 1.888, -0.04128), (-0.3013, 1.88, -0.2339), (-0.2826, 2.006, -0.2339), (-0.3364, 2.014, -0.04128), (-0.4136, 2.025, 0.1453), (-0.2595, 1.874, -0.223), (-0.3133, 1.882, -0.0304), (-0.3905, 1.893, 0.1561), (-0.4024, 1.238, 0.521), (-0.4647, 0.7954, -0.175), (-0.4479, 0.8512, 0.03143), (-0.4237, 0.9313, 0.2314), (-0.5976, 0.827, -0.3944), (-0.6106, 0.7836, -0.3827), (-0.4671, 0.7876, -0.3944), (-0.4802, 0.7442, -0.3827), (-0.378, 1.083, 0.3737), (-0.3907, 1.041, 0.3926), (-0.5085, 1.122, 0.3737), (-0.5212, 1.08, 0.3926), (-0.5411, 1.014, 0.2197), (-0.5653, 0.934, 0.01977), (-0.5821, 0.8782, -0.1867), (-0.4517, 0.8388, -0.1867), (-0.4348, 0.8946, 0.01977), (-0.4106, 0.9747, 0.2197), (-0.5952, 0.8348, -0.175), (-0.5784, 0.8906, 0.03143), (-0.5542, 0.9707, 0.2314), (-0.337, 0.3863, 0.2365), (-0.5546, 0.6157, -0.2559), (-0.5311, 0.5818, -0.1099), (-0.4974, 0.5332, 0.03156), (-0.4786, 0.6754, -0.411), (-0.4969, 0.7017, -0.4028), (-0.5579, 0.6205, -0.411), (-0.5761, 0.6468, -0.4028), (-0.4337, 0.4412, 0.1322), (-0.4514, 0.4667, 0.1456), (-0.3545, 0.4961, 0.1322), (-0.3721, 0.5216, 0.1456), (-0.3999, 0.5617, 0.02331), (-0.4336, 0.6104, -0.1181), (-0.4571, 0.6443, -0.2641), (-0.5363, 0.5894, -0.2641), (-0.5128, 0.5555, -0.1181), (-0.4791, 0.5068, 0.02331), (-0.4753, 0.6706, -0.2559), (-0.4518, 0.6367, -0.1099), (-0.4181, 0.5881, 0.03156), (-0.849, 1.059, 0.3873), (-0.5678, 0.8116, -0.1959), (-0.5992, 0.8491, -0.02288), (-0.6441, 0.9029, 0.1446), (-0.651, 0.7331, -0.3797), (-0.6267, 0.704, -0.3699), (-0.5634, 0.8063, -0.3797), (-0.5391, 0.7772, -0.3699), (-0.7291, 1.004, 0.2639), (-0.7055, 0.9763, 0.2797), (-0.8167, 0.9312, 0.2639), (-0.7931, 0.903, 0.2797), (-0.7561, 0.8587, 0.1348), (-0.7111, 0.805, -0.03266), (-0.6798, 0.7675, -0.2056), (-0.5922, 0.8407, -0.2056), (-0.6235, 0.8782, -0.03266), (-0.6685, 0.932, 0.1348), (-0.6554, 0.7384, -0.1959), (-0.6867, 0.7758, -0.02288), (-0.7317, 0.8296, 0.1446), (-0.8761, 0.182, 0.6754), (-0.7068, 0.6767, -0.1388), (-0.7385, 0.6163, 0.1027), (-0.7839, 0.5296, 0.3366), (-0.5612, 0.6112, -0.3954), (-0.5366, 0.6581, -0.3818), (-0.7024, 0.6852, -0.3954), (-0.6778, 0.7321, -0.3818), (-0.8698, 0.3658, 0.503), (-0.8459, 0.4112, 0.5252), (-0.7286, 0.2918, 0.503), (-0.7047, 0.3373, 0.5252), (-0.6673, 0.4087, 0.3229), (-0.6219, 0.4954, 0.08904), (-0.5902, 0.5558, -0.1525), (-0.7314, 0.6298, -0.1525), (-0.7631, 0.5694, 0.08904), (-0.8085, 0.4827, 0.3229), (-0.5656, 0.6027, -0.1388), (-0.5973, 0.5423, 0.1027), (-0.6427, 0.4556, 0.3366), (-0.08864, 0.8866, 0.4539), (-0.4468, 0.673, -0.1956), (-0.3964, 0.6934, -0.002939), (-0.324, 0.7227, 0.1836), (-0.5016, 0.788, -0.4002), (-0.5408, 0.7721, -0.3894), (-0.4539, 0.6701, -0.4002), (-0.4931, 0.6543, -0.3894), (-0.1873, 0.7781, 0.3164), (-0.2252, 0.7627, 0.334), (-0.235, 0.8959, 0.3164), (-0.2729, 0.8806, 0.334), (-0.3326, 0.8564, 0.1727), (-0.4049, 0.8271, -0.01382), (-0.4553, 0.8067, -0.2065), (-0.4076, 0.6889, -0.2065), (-0.3572, 0.7093, -0.01382), (-0.2849, 0.7386, 0.1727), (-0.4945, 0.7909, -0.1956), (-0.4441, 0.8113, -0.002939), (-0.3717, 0.8406, 0.1836), (-0.2903, 0.456, 0.5), (-0.1426, 0.8778, -0.1961), (-0.17, 0.8264, 0.01037), (-0.2094, 0.7526, 0.2103), (-0.0185, 0.821, -0.4155), (0.002815, 0.8609, -0.4038), (-0.1387, 0.8851, -0.4155), (-0.1174, 0.925, -0.4038), (-0.2838, 0.6131, 0.3526), (-0.2632, 0.6518, 0.3715), (-0.1636, 0.5489, 0.3526), (-0.1429, 0.5877, 0.3715), (-0.1105, 0.6485, 0.1986), (-0.07109, 0.7223, -0.001296), (-0.04367, 0.7738, -0.2078), (-0.1639, 0.8379, -0.2078), (-0.1913, 0.7864, -0.001296), (-0.2307, 0.7126, 0.1986), (-0.02236, 0.8137, -0.1961), (-0.04978, 0.7623, 0.01037), (-0.08915, 0.6885, 0.2103), (-0.1878, 1.304, 0.2154), (-0.01936, 1.037, -0.277), (-0.03576, 1.074, -0.1309), (-0.05929, 1.129, 0.0105), (-0.1055, 0.9929, -0.4321), (-0.09276, 0.9635, -0.4239), (-0.01706, 1.031, -0.4321), (-0.00432, 1.002, -0.4239), (-0.1038, 1.231, 0.1112), (-0.09142, 1.203, 0.1245), (-0.1922, 1.193, 0.1112), (-0.1799, 1.164, 0.1245), (-0.1605, 1.12, 0.002246), (-0.1369, 1.065, -0.1392), (-0.1205, 1.028, -0.2852), (-0.0321, 1.066, -0.2852), (-0.04849, 1.104, -0.1392), (-0.07202, 1.158, 0.002246), (-0.1078, 0.9982, -0.277), (-0.1242, 1.036, -0.1309), (-0.1477, 1.09, 0.0105), (0.1827, 0.5443, 0.3663), (-0.04466, 0.8418, -0.2169), (-0.02126, 0.7989, -0.04394), (0.01232, 0.7374, 0.1236), (0.05227, 0.9025, -0.4007), (0.03409, 0.9358, -0.3909), (-0.04795, 0.8478, -0.4007), (-0.06613, 0.8811, -0.3909), (0.07578, 0.6211, 0.2428), (0.05817, 0.6534, 0.2587), (0.176, 0.6758, 0.2428), (0.1584, 0.7081, 0.2587), (0.1307, 0.7588, 0.1138), (0.09713, 0.8203, -0.05372), (0.07374, 0.8632, -0.2267), (-0.02648, 0.8085, -0.2267), (-0.003085, 0.7656, -0.05372), (0.0305, 0.7041, 0.1138), (0.05556, 0.8965, -0.2169), (0.07895, 0.8536, -0.04394), (0.1125, 0.7921, 0.1236), (0.3808, 1.399, 0.6544), (0.118, 0.9469, -0.1599), (0.1609, 1.0, 0.08162), (0.2224, 1.076, 0.3155), (-0.012, 1.04, -0.4165), (-0.04529, 0.9984, -0.4029), (0.112, 0.9395, -0.4165), (0.0787, 0.8983, -0.4029), (0.3386, 1.22, 0.482), (0.3064, 1.18, 0.5041), (0.2146, 1.32, 0.482), (0.1824, 1.28, 0.5041), (0.1317, 1.217, 0.3018), (0.07018, 1.141, 0.06798), (0.02733, 1.088, -0.1735), (0.1513, 0.9882, -0.1735), (0.1942, 1.041, 0.06798), (0.2557, 1.117, 0.3018), (-0.005966, 1.047, -0.1599), (0.03688, 1.1, 0.08162), (0.09839, 1.176, 0.3155), (-0.5293, 0.862, 0.4328), (-0.1363, 1.001, -0.2166), (-0.1897, 0.9913, -0.024), (-0.2664, 0.9767, 0.1625), (-0.105, 0.8779, -0.4213), (-0.06348, 0.8858, -0.4104), (-0.1287, 1.003, -0.4213), (-0.08722, 1.011, -0.4104), (-0.4113, 0.9491, 0.2953), (-0.3711, 0.9568, 0.313), (-0.3876, 0.8242, 0.2953), (-0.3474, 0.8319, 0.313), (-0.2841, 0.8439, 0.1516), (-0.2075, 0.8585, -0.03488), (-0.154, 0.8686, -0.2275), (-0.1778, 0.9935, -0.2275), (-0.2312, 0.9834, -0.03488), (-0.3079, 0.9688, 0.1516), (-0.1125, 0.8765, -0.2166), (-0.1659, 0.8663, -0.024), (-0.2426, 0.8518, 0.1625), (-0.4787, 1.295, 0.4936), (-0.713, 1.675, -0.2025), (-0.6904, 1.622, 0.00397), (-0.6579, 1.545, 0.2039), (-0.5906, 1.736, -0.4219), (-0.6082, 1.778, -0.4102), (-0.7162, 1.683, -0.4219), (-0.7338, 1.725, -0.4102), (-0.5965, 1.399, 0.3462), (-0.6136, 1.439, 0.3651), (-0.471, 1.452, 0.3462), (-0.488, 1.492, 0.3651), (-0.5148, 1.556, 0.1922), (-0.5472, 1.633, -0.007694), (-0.5699, 1.687, -0.2142), (-0.6955, 1.634, -0.2142), (-0.6728, 1.58, -0.007694), (-0.6403, 1.503, 0.1922), (-0.5875, 1.728, -0.2025), (-0.5648, 1.675, 0.00397), (-0.5323, 1.598, 0.2039), (-1.072, 1.909, 0.209), (-0.7585, 1.871, -0.2833), (-0.7982, 1.882, -0.1373), (-0.8552, 1.898, 0.004098), (-0.7789, 1.777, -0.4385), (-0.7481, 1.768, -0.4303), (-0.7529, 1.87, -0.4385), (-0.7221, 1.861, -0.4303), (-0.9629, 1.928, 0.1048), (-0.933, 1.92, 0.1181), (-0.9889, 1.836, 0.1048), (-0.959, 1.827, 0.1181), (-0.9121, 1.814, -0.004153), (-0.8551, 1.798, -0.1456), (-0.8154, 1.787, -0.2916), (-0.7894, 1.88, -0.2916), (-0.8291, 1.891, -0.1456), (-0.8861, 1.907, -0.004153), (-0.7845, 1.778, -0.2833), (-0.8242, 1.79, -0.1373), (-0.8812, 1.805, 0.004098), (-0.249, 1.718, 0.3599), (-0.6233, 1.729, -0.2233), (-0.5753, 1.72, -0.05034), (-0.5064, 1.707, 0.1172), (-0.6094, 1.842, -0.4071), (-0.6467, 1.849, -0.3973), (-0.6301, 1.73, -0.4071), (-0.6674, 1.737, -0.3973), (-0.3761, 1.683, 0.2364), (-0.4122, 1.69, 0.2523), (-0.3554, 1.795, 0.2364), (-0.3915, 1.802, 0.2523), (-0.4483, 1.813, 0.1074), (-0.5173, 1.825, -0.06012), (-0.5653, 1.834, -0.2331), (-0.586, 1.722, -0.2331), (-0.538, 1.713, -0.06012), (-0.4691, 1.7, 0.1074), (-0.6026, 1.841, -0.2233), (-0.5546, 1.832, -0.05034), (-0.4856, 1.819, 0.1172), (-0.7876, 2.41, 0.648), (-0.6024, 1.921, -0.1663), (-0.6165, 1.988, 0.07522), (-0.6369, 2.084, 0.3091), (-0.7563, 1.879, -0.4229), (-0.7453, 1.827, -0.4093), (-0.6004, 1.912, -0.4229), (-0.5894, 1.86, -0.4093), (-0.6753, 2.265, 0.4756), (-0.6646, 2.215, 0.4977), (-0.8312, 2.232, 0.4756), (-0.8205, 2.181, 0.4977), (-0.8038, 2.103, 0.2954), (-0.7835, 2.007, 0.06158), (-0.7693, 1.94, -0.1799), (-0.6134, 1.973, -0.1799), (-0.6275, 2.04, 0.06158), (-0.6479, 2.136, 0.2954), (-0.7583, 1.888, -0.1663), (-0.7725, 1.955, 0.07522), (-0.7928, 2.051, 0.3091), (-0.9445, 1.365, 0.4264), (-0.805, 1.758, -0.223), (-0.8308, 1.71, -0.0304), (-0.8678, 1.642, 0.1561), (-0.6894, 1.705, -0.4277), (-0.6694, 1.742, -0.4168), (-0.8013, 1.765, -0.4277), (-0.7813, 1.802, -0.4168), (-0.9378, 1.512, 0.2889), (-0.9184, 1.548, 0.3066), (-0.8259, 1.452, 0.2889), (-0.8064, 1.488, 0.3066), (-0.7759, 1.544, 0.1453), (-0.7389, 1.613, -0.04128), (-0.7131, 1.661, -0.2339), (-0.825, 1.721, -0.2339), (-0.8508, 1.673, -0.04128), (-0.8878, 1.605, 0.1453), (-0.693, 1.698, -0.223), (-0.7188, 1.65, -0.0304), (-0.7559, 1.581, 0.1561), (-0.6965, 1.701, 0.497), (-0.6668, 1.256, -0.199), (-0.6618, 1.314, 0.007426), (-0.6545, 1.397, 0.2074), (-0.8033, 1.259, -0.4184), (-0.8072, 1.214, -0.4067), (-0.6675, 1.247, -0.4184), (-0.6714, 1.202, -0.4067), (-0.6409, 1.554, 0.3497), (-0.6447, 1.511, 0.3686), (-0.7766, 1.566, 0.3497), (-0.7804, 1.523, 0.3686), (-0.7864, 1.454, 0.1957), (-0.7936, 1.37, -0.004239), (-0.7986, 1.312, -0.2107), (-0.6629, 1.301, -0.2107), (-0.6578, 1.359, -0.004239), (-0.6506, 1.442, 0.1957), (-0.8026, 1.267, -0.199), (-0.7975, 1.325, 0.007426), (-0.7903, 1.409, 0.2074), (-0.4579, 0.8813, 0.2125), (-0.7178, 1.061, -0.2799), (-0.6879, 1.033, -0.1339), (-0.6449, 0.9922, 0.007554), (-0.6557, 1.135, -0.4351), (-0.679, 1.157, -0.4268), (-0.722, 1.065, -0.4351), (-0.7453, 1.087, -0.4268), (-0.5638, 0.9152, 0.1082), (-0.5863, 0.9366, 0.1216), (-0.4975, 0.9852, 0.1082), (-0.52, 1.007, 0.1216), (-0.5554, 1.04, -0.000697), (-0.5984, 1.081, -0.1421), (-0.6283, 1.109, -0.2881), (-0.6946, 1.039, -0.2881), (-0.6646, 1.011, -0.1421), (-0.6217, 0.9701, -0.0006969), (-0.6515, 1.131, -0.2799), (-0.6216, 1.103, -0.1339), (-0.5786, 1.062, 0.007554), (-1.097, 1.435, 0.3633), (-0.771, 1.25, -0.2199), (-0.8094, 1.28, -0.04689), (-0.8644, 1.324, 0.1206), (-0.8363, 1.156, -0.4037), (-0.8065, 1.133, -0.3939), (-0.7656, 1.246, -0.4037), (-0.7358, 1.222, -0.3939), (-0.9684, 1.406, 0.2399), (-0.9396, 1.383, 0.2557), (-1.039, 1.316, 0.2399), (-1.01, 1.293, 0.2557), (-0.9649, 1.258, 0.1108), (-0.9099, 1.214, -0.05666), (-0.8715, 1.184, -0.2296), (-0.8008, 1.274, -0.2296), (-0.8392, 1.304, -0.05666), (-0.8942, 1.347, 0.1108), (-0.8417, 1.161, -0.2199), (-0.8801, 1.191, -0.04689), (-0.9351, 1.234, 0.1206), (-0.9435, 0.5708, 0.6514), (-0.8794, 1.09, -0.1628), (-0.8979, 1.024, 0.07868), (-0.9246, 0.9299, 0.3125), (-0.7234, 1.055, -0.4194), (-0.7089, 1.106, -0.4058), (-0.8767, 1.099, -0.4194), (-0.8623, 1.15, -0.4058), (-0.975, 0.7519, 0.479), (-0.9611, 0.8013, 0.5012), (-0.8217, 0.7085, 0.479), (-0.8077, 0.7579, 0.5012), (-0.7857, 0.8355, 0.2989), (-0.759, 0.9296, 0.06503), (-0.7404, 0.9952, -0.1765), (-0.8938, 1.039, -0.1765), (-0.9124, 0.9731, 0.06503), (-0.9391, 0.8789, 0.2989), (-0.726, 1.046, -0.1628), (-0.7446, 0.9806, 0.07868), (-0.7713, 0.8864, 0.3125), (-0.3174, 1.422, 0.4299), (-0.6241, 1.139, -0.2196), (-0.579, 1.17, -0.02694), (-0.5142, 1.213, 0.1596), (-0.7013, 1.241, -0.4242), (-0.7364, 1.217, -0.4134), (-0.6305, 1.135, -0.4242), (-0.6656, 1.112, -0.4134), (-0.3917, 1.295, 0.2924), (-0.4257, 1.273, 0.31), (-0.4625, 1.401, 0.2924), (-0.4965, 1.378, 0.31), (-0.5499, 1.342, 0.1487), (-0.6147, 1.299, -0.03783), (-0.6599, 1.269, -0.2305), (-0.589, 1.163, -0.2305), (-0.5439, 1.193, -0.03783), (-0.4791, 1.237, 0.1487), (-0.695, 1.245, -0.2196), (-0.6498, 1.275, -0.02694), (-0.585, 1.319, 0.1596), (-0.6685, 1.446, 0.4839), (-0.2221, 1.468, -0.2122), (-0.2801, 1.474, -0.005731), (-0.3633, 1.483, 0.1942), (-0.2282, 1.331, -0.4316), (-0.1832, 1.327, -0.4199), (-0.214, 1.467, -0.4316), (-0.1689, 1.462, -0.4199), (-0.5206, 1.499, 0.3365), (-0.4769, 1.494, 0.3554), (-0.5348, 1.364, 0.3365), (-0.4912, 1.359, 0.3554), (-0.4226, 1.352, 0.1825), (-0.3394, 1.343, -0.0174), (-0.2814, 1.337, -0.2239), (-0.2672, 1.472, -0.2239), (-0.3252, 1.479, -0.0174), (-0.4084, 1.487, 0.1825), (-0.2364, 1.332, -0.2122), (-0.2943, 1.338, -0.005731), (-0.3775, 1.347, 0.1942), (0.1558, 1.67, 0.1993), (-0.02878, 1.413, -0.293), (0.0001137, 1.443, -0.147), (0.04159, 1.485, -0.005603), (-0.1016, 1.477, -0.4482), (-0.1241, 1.454, -0.44), (-0.03284, 1.409, -0.4482), (-0.05529, 1.386, -0.44), (0.12, 1.565, 0.09507), (0.09821, 1.543, 0.1084), (0.0512, 1.632, 0.09507), (0.02945, 1.61, 0.1084), (-0.004724, 1.575, -0.01385), (-0.0462, 1.533, -0.1553), (-0.07509, 1.504, -0.3013), (-0.006328, 1.436, -0.3013), (0.02256, 1.465, -0.1553), (0.06404, 1.508, -0.01385), (-0.09754, 1.481, -0.293), (-0.06865, 1.51, -0.147), (-0.02717, 1.552, -0.005603), (-0.4089, 1.041, 0.3502), (-0.2187, 1.363, -0.233), (-0.2496, 1.326, -0.06004), (-0.294, 1.271, 0.1075), (-0.126, 1.296, -0.4168), (-0.102, 1.326, -0.407), (-0.2144, 1.369, -0.4168), (-0.1903, 1.398, -0.407), (-0.3779, 1.169, 0.2267), (-0.3547, 1.197, 0.2426), (-0.2896, 1.097, 0.2267), (-0.2663, 1.125, 0.2426), (-0.2297, 1.17, 0.09769), (-0.1853, 1.224, -0.06982), (-0.1544, 1.262, -0.2428), (-0.2427, 1.334, -0.2428), (-0.2737, 1.296, -0.06982), (-0.3181, 1.242, 0.09769), (-0.1304, 1.291, -0.233), (-0.1613, 1.253, -0.06004), (-0.2057, 1.199, 0.1075), (0.4575, 1.179, 0.6383), (-0.06013, 1.252, -0.176), (0.005118, 1.232, 0.06552), (0.09879, 1.204, 0.2994), (-0.0231, 1.408, -0.4326), (-0.0738, 1.423, -0.419), (-0.06932, 1.255, -0.4326), (-0.12, 1.27, -0.419), (0.2758, 1.15, 0.4659), (0.2267, 1.165, 0.488), (0.322, 1.303, 0.4659), (0.2729, 1.318, 0.488), (0.1957, 1.341, 0.2857), (0.102, 1.37, 0.05188), (0.03679, 1.389, -0.1896), (-0.00943, 1.237, -0.1896), (0.05582, 1.217, 0.05188), (0.1495, 1.189, 0.2857), (-0.01392, 1.405, -0.176), (0.05134, 1.385, 0.06552), (0.145, 1.357, 0.2994), (-0.3822, 1.82, 0.4167), (-0.1053, 1.508, -0.2327), (-0.1347, 1.554, -0.0401), (-0.1771, 1.62, 0.1464), (-0.2079, 1.433, -0.4374), (-0.185, 1.397, -0.4265), (-0.1011, 1.502, -0.4374), (-0.07819, 1.466, -0.4265), (-0.2571, 1.744, 0.2792), (-0.2349, 1.709, 0.2969), (-0.3639, 1.675, 0.2792), (-0.3417, 1.64, 0.2969), (-0.3068, 1.586, 0.1355), (-0.2645, 1.521, -0.05098), (-0.235, 1.475, -0.2436), (-0.1282, 1.544, -0.2436), (-0.1577, 1.59, -0.05098), (-0.2, 1.655, 0.1355), (-0.2121, 1.439, -0.2327), (-0.2416, 1.485, -0.0401), (-0.2839, 1.551, 0.1464)], [], [(14, 18, 19, 13), (15, 1, 7, 6), (6, 7, 5, 4), (10, 11, 0), (15, 6, 4, 14), (9, 0, 11), (3, 9, 11, 20), (0, 8, 10), (12, 20, 11, 10), (0, 9, 8), (4, 5, 18, 14), (13, 19, 20, 12), (7, 1, 18, 5), (1, 2, 19, 18), (2, 3, 20, 19), (8, 17, 12, 10), (17, 16, 13, 12), (16, 15, 14, 13), (8, 9, 3, 17), (17, 3, 2, 16), (16, 2, 1, 15), (35, 39, 40, 34), (36, 22, 28, 27), (27, 28, 26, 25), (31, 32, 21), (36, 27, 25, 35), (30, 21, 32), (24, 30, 32, 41), (21, 29, 31), (33, 41, 32, 31), (21, 30, 29), (25, 26, 39, 35), (34, 40, 41, 33), (28, 22, 39, 26), (22, 23, 40, 39), (23, 24, 41, 40), (29, 38, 33, 31), (38, 37, 34, 33), (37, 36, 35, 34), (29, 30, 24, 38), (38, 24, 23, 37), (37, 23, 22, 36), (56, 60, 61, 55), (57, 43, 49, 48), (48, 49, 47, 46), (52, 53, 42), (57, 48, 46, 56), (51, 42, 53), (45, 51, 53, 62), (42, 50, 52), (54, 62, 53, 52), (42, 51, 50), (46, 47, 60, 56), (55, 61, 62, 54), (49, 43, 60, 47), (43, 44, 61, 60), (44, 45, 62, 61), (50, 59, 54, 52), (59, 58, 55, 54), (58, 57, 56, 55), (50, 51, 45, 59), (59, 45, 44, 58), (58, 44, 43, 57), (77, 81, 82, 76), (78, 64, 70, 69), (69, 70, 68, 67), (73, 74, 63), (78, 69, 67, 77), (72, 63, 74), (66, 72, 74, 83), (63, 71, 73), (75, 83, 74, 73), (63, 72, 71), (67, 68, 81, 77), (76, 82, 83, 75), (70, 64, 81, 68), (64, 65, 82, 81), (65, 66, 83, 82), (71, 80, 75, 73), (80, 79, 76, 75), (79, 78, 77, 76), (71, 72, 66, 80), (80, 66, 65, 79), (79, 65, 64, 78), (98, 102, 103, 97), (99, 85, 91, 90), (90, 91, 89, 88), (94, 95, 84), (99, 90, 88, 98), (93, 84, 95), (87, 93, 95, 104), (84, 92, 94), (96, 104, 95, 94), (84, 93, 92), (88, 89, 102, 98), (97, 103, 104, 96), (91, 85, 102, 89), (85, 86, 103, 102), (86, 87, 104, 103), (92, 101, 96, 94), (101, 100, 97, 96), (100, 99, 98, 97), (92, 93, 87, 101), (101, 87, 86, 100), (100, 86, 85, 99), (119, 123, 124, 118), (120, 106, 112, 111), (111, 112, 110, 109), (115, 116, 105), (120, 111, 109, 119), (114, 105, 116), (108, 114, 116, 125), (105, 113, 115), (117, 125, 116, 115), (105, 114, 113), (109, 110, 123, 119), (118, 124, 125, 117), (112, 106, 123, 110), (106, 107, 124, 123), (107, 108, 125, 124), (113, 122, 117, 115), (122, 121, 118, 117), (121, 120, 119, 118), (113, 114, 108, 122), (122, 108, 107, 121), (121, 107, 106, 120), (140, 144, 145, 139), (141, 127, 133, 132), (132, 133, 131, 130), (136, 137, 126), (141, 132, 130, 140), (135, 126, 137), (129, 135, 137, 146), (126, 134, 136), (138, 146, 137, 136), (126, 135, 134), (130, 131, 144, 140), (139, 145, 146, 138), (133, 127, 144, 131), (127, 128, 145, 144), (128, 129, 146, 145), (134, 143, 138, 136), (143, 142, 139, 138), (142, 141, 140, 139), (134, 135, 129, 143), (143, 129, 128, 142), (142, 128, 127, 141), (161, 165, 166, 160), (162, 148, 154, 153), (153, 154, 152, 151), (157, 158, 147), (162, 153, 151, 161), (156, 147, 158), (150, 156, 158, 167), (147, 155, 157), (159, 167, 158, 157), (147, 156, 155), (151, 152, 165, 161), (160, 166, 167, 159), (154, 148, 165, 152), (148, 149, 166, 165), (149, 150, 167, 166), (155, 164, 159, 157), (164, 163, 160, 159), (163, 162, 161, 160), (155, 156, 150, 164), (164, 150, 149, 163), (163, 149, 148, 162), (182, 186, 187, 181), (183, 169, 175, 174), (174, 175, 173, 172), (178, 179, 168), (183, 174, 172, 182), (177, 168, 179), (171, 177, 179, 188), (168, 176, 178), (180, 188, 179, 178), (168, 177, 176), (172, 173, 186, 182), (181, 187, 188, 180), (175, 169, 186, 173), (169, 170, 187, 186), (170, 171, 188, 187), (176, 185, 180, 178), (185, 184, 181, 180), (184, 183, 182, 181), (176, 177, 171, 185), (185, 171, 170, 184), (184, 170, 169, 183), (203, 207, 208, 202), (204, 190, 196, 195), (195, 196, 194, 193), (199, 200, 189), (204, 195, 193, 203), (198, 189, 200), (192, 198, 200, 209), (189, 197, 199), (201, 209, 200, 199), (189, 198, 197), (193, 194, 207, 203), (202, 208, 209, 201), (196, 190, 207, 194), (190, 191, 208, 207), (191, 192, 209, 208), (197, 206, 201, 199), (206, 205, 202, 201), (205, 204, 203, 202), (197, 198, 192, 206), (206, 192, 191, 205), (205, 191, 190, 204), (224, 228, 229, 223), (225, 211, 217, 216), (216, 217, 215, 214), (220, 221, 210), (225, 216, 214, 224), (219, 210, 221), (213, 219, 221, 230), (210, 218, 220), (222, 230, 221, 220), (210, 219, 218), (214, 215, 228, 224), (223, 229, 230, 222), (217, 211, 228, 215), (211, 212, 229, 228), (212, 213, 230, 229), (218, 227, 222, 220), (227, 226, 223, 222), (226, 225, 224, 223), (218, 219, 213, 227), (227, 213, 212, 226), (226, 212, 211, 225), (245, 249, 250, 244), (246, 232, 238, 237), (237, 238, 236, 235), (241, 242, 231), (246, 237, 235, 245), (240, 231, 242), (234, 240, 242, 251), (231, 239, 241), (243, 251, 242, 241), (231, 240, 239), (235, 236, 249, 245), (244, 250, 251, 243), (238, 232, 249, 236), (232, 233, 250, 249), (233, 234, 251, 250), (239, 248, 243, 241), (248, 247, 244, 243), (247, 246, 245, 244), (239, 240, 234, 248), (248, 234, 233, 247), (247, 233, 232, 246), (266, 270, 271, 265), (267, 253, 259, 258), (258, 259, 257, 256), (262, 263, 252), (267, 258, 256, 266), (261, 252, 263), (255, 261, 263, 272), (252, 260, 262), (264, 272, 263, 262), (252, 261, 260), (256, 257, 270, 266), (265, 271, 272, 264), (259, 253, 270, 257), (253, 254, 271, 270), (254, 255, 272, 271), (260, 269, 264, 262), (269, 268, 265, 264), (268, 267, 266, 265), (260, 261, 255, 269), (269, 255, 254, 268), (268, 254, 253, 267), (287, 291, 292, 286), (288, 274, 280, 279), (279, 280, 278, 277), (283, 284, 273), (288, 279, 277, 287), (282, 273, 284), (276, 282, 284, 293), (273, 281, 283), (285, 293, 284, 283), (273, 282, 281), (277, 278, 291, 287), (286, 292, 293, 285), (280, 274, 291, 278), (274, 275, 292, 291), (275, 276, 293, 292), (281, 290, 285, 283), (290, 289, 286, 285), (289, 288, 287, 286), (281, 282, 276, 290), (290, 276, 275, 289), (289, 275, 274, 288), (308, 312, 313, 307), (309, 295, 301, 300), (300, 301, 299, 298), (304, 305, 294), (309, 300, 298, 308), (303, 294, 305), (297, 303, 305, 314), (294, 302, 304), (306, 314, 305, 304), (294, 303, 302), (298, 299, 312, 308), (307, 313, 314, 306), (301, 295, 312, 299), (295, 296, 313, 312), (296, 297, 314, 313), (302, 311, 306, 304), (311, 310, 307, 306), (310, 309, 308, 307), (302, 303, 297, 311), (311, 297, 296, 310), (310, 296, 295, 309), (329, 333, 334, 328), (330, 316, 322, 321), (321, 322, 320, 319), (325, 326, 315), (330, 321, 319, 329), (324, 315, 326), (318, 324, 326, 335), (315, 323, 325), (327, 335, 326, 325), (315, 324, 323), (319, 320, 333, 329), (328, 334, 335, 327), (322, 316, 333, 320), (316, 317, 334, 333), (317, 318, 335, 334), (323, 332, 327, 325), (332, 331, 328, 327), (331, 330, 329, 328), (323, 324, 318, 332), (332, 318, 317, 331), (331, 317, 316, 330), (350, 354, 355, 349), (351, 337, 343, 342), (342, 343, 341, 340), (346, 347, 336), (351, 342, 340, 350), (345, 336, 347), (339, 345, 347, 356), (336, 344, 346), (348, 356, 347, 346), (336, 345, 344), (340, 341, 354, 350), (349, 355, 356, 348), (343, 337, 354, 341), (337, 338, 355, 354), (338, 339, 356, 355), (344, 353, 348, 346), (353, 352, 349, 348), (352, 351, 350, 349), (344, 345, 339, 353), (353, 339, 338, 352), (352, 338, 337, 351), (371, 375, 376, 370), (372, 358, 364, 363), (363, 364, 362, 361), (367, 368, 357), (372, 363, 361, 371), (366, 357, 368), (360, 366, 368, 377), (357, 365, 367), (369, 377, 368, 367), (357, 366, 365), (361, 362, 375, 371), (370, 376, 377, 369), (364, 358, 375, 362), (358, 359, 376, 375), (359, 360, 377, 376), (365, 374, 369, 367), (374, 373, 370, 369), (373, 372, 371, 370), (365, 366, 360, 374), (374, 360, 359, 373), (373, 359, 358, 372), (392, 396, 397, 391), (393, 379, 385, 384), (384, 385, 383, 382), (388, 389, 378), (393, 384, 382, 392), (387, 378, 389), (381, 387, 389, 398), (378, 386, 388), (390, 398, 389, 388), (378, 387, 386), (382, 383, 396, 392), (391, 397, 398, 390), (385, 379, 396, 383), (379, 380, 397, 396), (380, 381, 398, 397), (386, 395, 390, 388), (395, 394, 391, 390), (394, 393, 392, 391), (386, 387, 381, 395), (395, 381, 380, 394), (394, 380, 379, 393), (413, 417, 418, 412), (414, 400, 406, 405), (405, 406, 404, 403), (409, 410, 399), (414, 405, 403, 413), (408, 399, 410), (402, 408, 410, 419), (399, 407, 409), (411, 419, 410, 409), (399, 408, 407), (403, 404, 417, 413), (412, 418, 419, 411), (406, 400, 417, 404), (400, 401, 418, 417), (401, 402, 419, 418), (407, 416, 411, 409), (416, 415, 412, 411), (415, 414, 413, 412), (407, 408, 402, 416), (416, 402, 401, 415), (415, 401, 400, 414), (434, 438, 439, 433), (435, 421, 427, 426), (426, 427, 425, 424), (430, 431, 420), (435, 426, 424, 434), (429, 420, 431), (423, 429, 431, 440), (420, 428, 430), (432, 440, 431, 430), (420, 429, 428), (424, 425, 438, 434), (433, 439, 440, 432), (427, 421, 438, 425), (421, 422, 439, 438), (422, 423, 440, 439), (428, 437, 432, 430), (437, 436, 433, 432), (436, 435, 434, 433), (428, 429, 423, 437), (437, 423, 422, 436), (436, 422, 421, 435), (455, 459, 460, 454), (456, 442, 448, 447), (447, 448, 446, 445), (451, 452, 441), (456, 447, 445, 455), (450, 441, 452), (444, 450, 452, 461), (441, 449, 451), (453, 461, 452, 451), (441, 450, 449), (445, 446, 459, 455), (454, 460, 461, 453), (448, 442, 459, 446), (442, 443, 460, 459), (443, 444, 461, 460), (449, 458, 453, 451), (458, 457, 454, 453), (457, 456, 455, 454), (449, 450, 444, 458), (458, 444, 443, 457), (457, 443, 442, 456), (476, 480, 481, 475), (477, 463, 469, 468), (468, 469, 467, 466), (472, 473, 462), (477, 468, 466, 476), (471, 462, 473), (465, 471, 473, 482), (462, 470, 472), (474, 482, 473, 472), (462, 471, 470), (466, 467, 480, 476), (475, 481, 482, 474), (469, 463, 480, 467), (463, 464, 481, 480), (464, 465, 482, 481), (470, 479, 474, 472), (479, 478, 475, 474), (478, 477, 476, 475), (470, 471, 465, 479), (479, 465, 464, 478), (478, 464, 463, 477), (497, 501, 502, 496), (498, 484, 490, 489), (489, 490, 488, 487), (493, 494, 483), (498, 489, 487, 497), (492, 483, 494), (486, 492, 494, 503), (483, 491, 493), (495, 503, 494, 493), (483, 492, 491), (487, 488, 501, 497), (496, 502, 503, 495), (490, 484, 501, 488), (484, 485, 502, 501), (485, 486, 503, 502), (491, 500, 495, 493), (500, 499, 496, 495), (499, 498, 497, 496), (491, 492, 486, 500), (500, 486, 485, 499), (499, 485, 484, 498), (518, 522, 523, 517), (519, 505, 511, 510), (510, 511, 509, 508), (514, 515, 504), (519, 510, 508, 518), (513, 504, 515), (507, 513, 515, 524), (504, 512, 514), (516, 524, 515, 514), (504, 513, 512), (508, 509, 522, 518), (517, 523, 524, 516), (511, 505, 522, 509), (505, 506, 523, 522), (506, 507, 524, 523), (512, 521, 516, 514), (521, 520, 517, 516), (520, 519, 518, 517), (512, 513, 507, 521), (521, 507, 506, 520), (520, 506, 505, 519), (539, 543, 544, 538), (540, 526, 532, 531), (531, 532, 530, 529), (535, 536, 525), (540, 531, 529, 539), (534, 525, 536), (528, 534, 536, 545), (525, 533, 535), (537, 545, 536, 535), (525, 534, 533), (529, 530, 543, 539), (538, 544, 545, 537), (532, 526, 543, 530), (526, 527, 544, 543), (527, 528, 545, 544), (533, 542, 537, 535), (542, 541, 538, 537), (541, 540, 539, 538), (533, 534, 528, 542), (542, 528, 527, 541), (541, 527, 526, 540), (560, 564, 565, 559), (561, 547, 553, 552), (552, 553, 551, 550), (556, 557, 546), (561, 552, 550, 560), (555, 546, 557), (549, 555, 557, 566), (546, 554, 556), (558, 566, 557, 556), (546, 555, 554), (550, 551, 564, 560), (559, 565, 566, 558), (553, 547, 564, 551), (547, 548, 565, 564), (548, 549, 566, 565), (554, 563, 558, 556), (563, 562, 559, 558), (562, 561, 560, 559), (554, 555, 549, 563), (563, 549, 548, 562), (562, 548, 547, 561), (581, 585, 586, 580), (582, 568, 574, 573), (573, 574, 572, 571), (577, 578, 567), (582, 573, 571, 581), (576, 567, 578), (570, 576, 578, 587), (567, 575, 577), (579, 587, 578, 577), (567, 576, 575), (571, 572, 585, 581), (580, 586, 587, 579), (574, 568, 585, 572), (568, 569, 586, 585), (569, 570, 587, 586), (575, 584, 579, 577), (584, 583, 580, 579), (583, 582, 581, 580), (575, 576, 570, 584), (584, 570, 569, 583), (583, 569, 568, 582), (602, 606, 607, 601), (603, 589, 595, 594), (594, 595, 593, 592), (598, 599, 588), (603, 594, 592, 602), (597, 588, 599), (591, 597, 599, 608), (588, 596, 598), (600, 608, 599, 598), (588, 597, 596), (592, 593, 606, 602), (601, 607, 608, 600), (595, 589, 606, 593), (589, 590, 607, 606), (590, 591, 608, 607), (596, 605, 600, 598), (605, 604, 601, 600), (604, 603, 602, 601), (596, 597, 591, 605), (605, 591, 590, 604), (604, 590, 589, 603), (623, 627, 628, 622), (624, 610, 616, 615), (615, 616, 614, 613), (619, 620, 609), (624, 615, 613, 623), (618, 609, 620), (612, 618, 620, 629), (609, 617, 619), (621, 629, 620, 619), (609, 618, 617), (613, 614, 627, 623), (622, 628, 629, 621), (616, 610, 627, 614), (610, 611, 628, 627), (611, 612, 629, 628), (617, 626, 621, 619), (626, 625, 622, 621), (625, 624, 623, 622), (617, 618, 612, 626), (626, 612, 611, 625), (625, 611, 610, 624), (644, 648, 649, 643), (645, 631, 637, 636), (636, 637, 635, 634), (640, 641, 630), (645, 636, 634, 644), (639, 630, 641), (633, 639, 641, 650), (630, 638, 640), (642, 650, 641, 640), (630, 639, 638), (634, 635, 648, 644), (643, 649, 650, 642), (637, 631, 648, 635), (631, 632, 649, 648), (632, 633, 650, 649), (638, 647, 642, 640), (647, 646, 643, 642), (646, 645, 644, 643), (638, 639, 633, 647), (647, 633, 632, 646), (646, 632, 631, 645), (665, 669, 670, 664), (666, 652, 658, 657), (657, 658, 656, 655), (661, 662, 651), (666, 657, 655, 665), (660, 651, 662), (654, 660, 662, 671), (651, 659, 661), (663, 671, 662, 661), (651, 660, 659), (655, 656, 669, 665), (664, 670, 671, 663), (658, 652, 669, 656), (652, 653, 670, 669), (653, 654, 671, 670), (659, 668, 663, 661), (668, 667, 664, 663), (667, 666, 665, 664), (659, 660, 654, 668), (668, 654, 653, 667), (667, 653, 652, 666), (686, 690, 691, 685), (687, 673, 679, 678), (678, 679, 677, 676), (682, 683, 672), (687, 678, 676, 686), (681, 672, 683), (675, 681, 683, 692), (672, 680, 682), (684, 692, 683, 682), (672, 681, 680), (676, 677, 690, 686), (685, 691, 692, 684), (679, 673, 690, 677), (673, 674, 691, 690), (674, 675, 692, 691), (680, 689, 684, 682), (689, 688, 685, 684), (688, 687, 686, 685), (680, 681, 675, 689), (689, 675, 674, 688), (688, 674, 673, 687), (707, 711, 712, 706), (708, 694, 700, 699), (699, 700, 698, 697), (703, 704, 693), (708, 699, 697, 707), (702, 693, 704), (696, 702, 704, 713), (693, 701, 703), (705, 713, 704, 703), (693, 702, 701), (697, 698, 711, 707), (706, 712, 713, 705), (700, 694, 711, 698), (694, 695, 712, 711), (695, 696, 713, 712), (701, 710, 705, 703), (710, 709, 706, 705), (709, 708, 707, 706), (701, 702, 696, 710), (710, 696, 695, 709), (709, 695, 694, 708), (728, 732, 733, 727), (729, 715, 721, 720), (720, 721, 719, 718), (724, 725, 714), (729, 720, 718, 728), (723, 714, 725), (717, 723, 725, 734), (714, 722, 724), (726, 734, 725, 724), (714, 723, 722), (718, 719, 732, 728), (727, 733, 734, 726), (721, 715, 732, 719), (715, 716, 733, 732), (716, 717, 734, 733), (722, 731, 726, 724), (731, 730, 727, 726), (730, 729, 728, 727), (722, 723, 717, 731), (731, 717, 716, 730), (730, 716, 715, 729), (749, 753, 754, 748), (750, 736, 742, 741), (741, 742, 740, 739), (745, 746, 735), (750, 741, 739, 749), (744, 735, 746), (738, 744, 746, 755), (735, 743, 745), (747, 755, 746, 745), (735, 744, 743), (739, 740, 753, 749), (748, 754, 755, 747), (742, 736, 753, 740), (736, 737, 754, 753), (737, 738, 755, 754), (743, 752, 747, 745), (752, 751, 748, 747), (751, 750, 749, 748), (743, 744, 738, 752), (752, 738, 737, 751), (751, 737, 736, 750), (770, 774, 775, 769), (771, 757, 763, 762), (762, 763, 761, 760), (766, 767, 756), (771, 762, 760, 770), (765, 756, 767), (759, 765, 767, 776), (756, 764, 766), (768, 776, 767, 766), (756, 765, 764), (760, 761, 774, 770), (769, 775, 776, 768), (763, 757, 774, 761), (757, 758, 775, 774), (758, 759, 776, 775), (764, 773, 768, 766), (773, 772, 769, 768), (772, 771, 770, 769), (764, 765, 759, 773), (773, 759, 758, 772), (772, 758, 757, 771), (791, 795, 796, 790), (792, 778, 784, 783), (783, 784, 782, 781), (787, 788, 777), (792, 783, 781, 791), (786, 777, 788), (780, 786, 788, 797), (777, 785, 787), (789, 797, 788, 787), (777, 786, 785), (781, 782, 795, 791), (790, 796, 797, 789), (784, 778, 795, 782), (778, 779, 796, 795), (779, 780, 797, 796), (785, 794, 789, 787), (794, 793, 790, 789), (793, 792, 791, 790), (785, 786, 780, 794), (794, 780, 779, 793), (793, 779, 778, 792), (812, 816, 817, 811), (813, 799, 805, 804), (804, 805, 803, 802), (808, 809, 798), (813, 804, 802, 812), (807, 798, 809), (801, 807, 809, 818), (798, 806, 808), (810, 818, 809, 808), (798, 807, 806), (802, 803, 816, 812), (811, 817, 818, 810), (805, 799, 816, 803), (799, 800, 817, 816), (800, 801, 818, 817), (806, 815, 810, 808), (815, 814, 811, 810), (814, 813, 812, 811), (806, 807, 801, 815), (815, 801, 800, 814), (814, 800, 799, 813), (833, 837, 838, 832), (834, 820, 826, 825), (825, 826, 824, 823), (829, 830, 819), (834, 825, 823, 833), (828, 819, 830), (822, 828, 830, 839), (819, 827, 829), (831, 839, 830, 829), (819, 828, 827), (823, 824, 837, 833), (832, 838, 839, 831), (826, 820, 837, 824), (820, 821, 838, 837), (821, 822, 839, 838), (827, 836, 831, 829), (836, 835, 832, 831), (835, 834, 833, 832), (827, 828, 822, 836), (836, 822, 821, 835), (835, 821, 820, 834), (854, 858, 859, 853), (855, 841, 847, 846), (846, 847, 845, 844), (850, 851, 840), (855, 846, 844, 854), (849, 840, 851), (843, 849, 851, 860), (840, 848, 850), (852, 860, 851, 850), (840, 849, 848), (844, 845, 858, 854), (853, 859, 860, 852), (847, 841, 858, 845), (841, 842, 859, 858), (842, 843, 860, 859), (848, 857, 852, 850), (857, 856, 853, 852), (856, 855, 854, 853), (848, 849, 843, 857), (857, 843, 842, 856), (856, 842, 841, 855), (875, 879, 880, 874), (876, 862, 868, 867), (867, 868, 866, 865), (871, 872, 861), (876, 867, 865, 875), (870, 861, 872), (864, 870, 872, 881), (861, 869, 871), (873, 881, 872, 871), (861, 870, 869), (865, 866, 879, 875), (874, 880, 881, 873), (868, 862, 879, 866), (862, 863, 880, 879), (863, 864, 881, 880), (869, 878, 873, 871), (878, 877, 874, 873), (877, 876, 875, 874), (869, 870, 864, 878), (878, 864, 863, 877), (877, 863, 862, 876), (896, 900, 901, 895), (897, 883, 889, 888), (888, 889, 887, 886), (892, 893, 882), (897, 888, 886, 896), (891, 882, 893), (885, 891, 893, 902), (882, 890, 892), (894, 902, 893, 892), (882, 891, 890), (886, 887, 900, 896), (895, 901, 902, 894), (889, 883, 900, 887), (883, 884, 901, 900), (884, 885, 902, 901), (890, 899, 894, 892), (899, 898, 895, 894), (898, 897, 896, 895), (890, 891, 885, 899), (899, 885, 884, 898), (898, 884, 883, 897), (917, 921, 922, 916), (918, 904, 910, 909), (909, 910, 908, 907), (913, 914, 903), (918, 909, 907, 917), (912, 903, 914), (906, 912, 914, 923), (903, 911, 913), (915, 923, 914, 913), (903, 912, 911), (907, 908, 921, 917), (916, 922, 923, 915), (910, 904, 921, 908), (904, 905, 922, 921), (905, 906, 923, 922), (911, 920, 915, 913), (920, 919, 916, 915), (919, 918, 917, 916), (911, 912, 906, 920), (920, 906, 905, 919), (919, 905, 904, 918), (938, 942, 943, 937), (939, 925, 931, 930), (930, 931, 929, 928), (934, 935, 924), (939, 930, 928, 938), (933, 924, 935), (927, 933, 935, 944), (924, 932, 934), (936, 944, 935, 934), (924, 933, 932), (928, 929, 942, 938), (937, 943, 944, 936), (931, 925, 942, 929), (925, 926, 943, 942), (926, 927, 944, 943), (932, 941, 936, 934), (941, 940, 937, 936), (940, 939, 938, 937), (932, 933, 927, 941), (941, 927, 926, 940), (940, 926, 925, 939), (959, 963, 964, 958), (960, 946, 952, 951), (951, 952, 950, 949), (955, 956, 945), (960, 951, 949, 959), (954, 945, 956), (948, 954, 956, 965), (945, 953, 955), (957, 965, 956, 955), (945, 954, 953), (949, 950, 963, 959), (958, 964, 965, 957), (952, 946, 963, 950), (946, 947, 964, 963), (947, 948, 965, 964), (953, 962, 957, 955), (962, 961, 958, 957), (961, 960, 959, 958), (953, 954, 948, 962), (962, 948, 947, 961), (961, 947, 946, 960), (980, 984, 985, 979), (981, 967, 973, 972), (972, 973, 971, 970), (976, 977, 966), (981, 972, 970, 980), (975, 966, 977), (969, 975, 977, 986), (966, 974, 976), (978, 986, 977, 976), (966, 975, 974), (970, 971, 984, 980), (979, 985, 986, 978), (973, 967, 984, 971), (967, 968, 985, 984), (968, 969, 986, 985), (974, 983, 978, 976), (983, 982, 979, 978), (982, 981, 980, 979), (974, 975, 969, 983), (983, 969, 968, 982), (982, 968, 967, 981), (1001, 1005, 1006, 1000), (1002, 988, 994, 993), (993, 994, 992, 991), (997, 998, 987), (1002, 993, 991, 1001), (996, 987, 998), (990, 996, 998, 1007), (987, 995, 997), (999, 1007, 998, 997), (987, 996, 995), (991, 992, 1005, 1001), (1000, 1006, 1007, 999), (994, 988, 1005, 992), (988, 989, 1006, 1005), (989, 990, 1007, 1006), (995, 1004, 999, 997), (1004, 1003, 1000, 999), (1003, 1002, 1001, 1000), (995, 996, 990, 1004), (1004, 990, 989, 1003), (1003, 989, 988, 1002), (1022, 1026, 1027, 1021), (1023, 1009, 1015, 1014), (1014, 1015, 1013, 1012), (1018, 1019, 1008), (1023, 1014, 1012, 1022), (1017, 1008, 1019), (1011, 1017, 1019, 1028), (1008, 1016, 1018), (1020, 1028, 1019, 1018), (1008, 1017, 1016), (1012, 1013, 1026, 1022), (1021, 1027, 1028, 1020), (1015, 1009, 1026, 1013), (1009, 1010, 1027, 1026), (1010, 1011, 1028, 1027), (1016, 1025, 1020, 1018), (1025, 1024, 1021, 1020), (1024, 1023, 1022, 1021), (1016, 1017, 1011, 1025), (1025, 1011, 1010, 1024), (1024, 1010, 1009, 1023), (1043, 1047, 1048, 1042), (1044, 1030, 1036, 1035), (1035, 1036, 1034, 1033), (1039, 1040, 1029), (1044, 1035, 1033, 1043), (1038, 1029, 1040), (1032, 1038, 1040, 1049), (1029, 1037, 1039), (1041, 1049, 1040, 1039), (1029, 1038, 1037), (1033, 1034, 1047, 1043), (1042, 1048, 1049, 1041), (1036, 1030, 1047, 1034), (1030, 1031, 1048, 1047), (1031, 1032, 1049, 1048), (1037, 1046, 1041, 1039), (1046, 1045, 1042, 1041), (1045, 1044, 1043, 1042), (1037, 1038, 1032, 1046), (1046, 1032, 1031, 1045), (1045, 1031, 1030, 1044), (1064, 1068, 1069, 1063), (1065, 1051, 1057, 1056), (1056, 1057, 1055, 1054), (1060, 1061, 1050), (1065, 1056, 1054, 1064), (1059, 1050, 1061), (1053, 1059, 1061, 1070), (1050, 1058, 1060), (1062, 1070, 1061, 1060), (1050, 1059, 1058), (1054, 1055, 1068, 1064), (1063, 1069, 1070, 1062), (1057, 1051, 1068, 1055), (1051, 1052, 1069, 1068), (1052, 1053, 1070, 1069), (1058, 1067, 1062, 1060), (1067, 1066, 1063, 1062), (1066, 1065, 1064, 1063), (1058, 1059, 1053, 1067), (1067, 1053, 1052, 1066), (1066, 1052, 1051, 1065), (1085, 1089, 1090, 1084), (1086, 1072, 1078, 1077), (1077, 1078, 1076, 1075), (1081, 1082, 1071), (1086, 1077, 1075, 1085), (1080, 1071, 1082), (1074, 1080, 1082, 1091), (1071, 1079, 1081), (1083, 1091, 1082, 1081), (1071, 1080, 1079), (1075, 1076, 1089, 1085), (1084, 1090, 1091, 1083), (1078, 1072, 1089, 1076), (1072, 1073, 1090, 1089), (1073, 1074, 1091, 1090), (1079, 1088, 1083, 1081), (1088, 1087, 1084, 1083), (1087, 1086, 1085, 1084), (1079, 1080, 1074, 1088), (1088, 1074, 1073, 1087), (1087, 1073, 1072, 1086), (1106, 1110, 1111, 1105), (1107, 1093, 1099, 1098), (1098, 1099, 1097, 1096), (1102, 1103, 1092), (1107, 1098, 1096, 1106), (1101, 1092, 1103), (1095, 1101, 1103, 1112), (1092, 1100, 1102), (1104, 1112, 1103, 1102), (1092, 1101, 1100), (1096, 1097, 1110, 1106), (1105, 1111, 1112, 1104), (1099, 1093, 1110, 1097), (1093, 1094, 1111, 1110), (1094, 1095, 1112, 1111), (1100, 1109, 1104, 1102), (1109, 1108, 1105, 1104), (1108, 1107, 1106, 1105), (1100, 1101, 1095, 1109), (1109, 1095, 1094, 1108), (1108, 1094, 1093, 1107), (1127, 1131, 1132, 1126), (1128, 1114, 1120, 1119), (1119, 1120, 1118, 1117), (1123, 1124, 1113), (1128, 1119, 1117, 1127), (1122, 1113, 1124), (1116, 1122, 1124, 1133), (1113, 1121, 1123), (1125, 1133, 1124, 1123), (1113, 1122, 1121), (1117, 1118, 1131, 1127), (1126, 1132, 1133, 1125), (1120, 1114, 1131, 1118), (1114, 1115, 1132, 1131), (1115, 1116, 1133, 1132), (1121, 1130, 1125, 1123), (1130, 1129, 1126, 1125), (1129, 1128, 1127, 1126), (1121, 1122, 1116, 1130), (1130, 1116, 1115, 1129), (1129, 1115, 1114, 1128), (1148, 1152, 1153, 1147), (1149, 1135, 1141, 1140), (1140, 1141, 1139, 1138), (1144, 1145, 1134), (1149, 1140, 1138, 1148), (1143, 1134, 1145), (1137, 1143, 1145, 1154), (1134, 1142, 1144), (1146, 1154, 1145, 1144), (1134, 1143, 1142), (1138, 1139, 1152, 1148), (1147, 1153, 1154, 1146), (1141, 1135, 1152, 1139), (1135, 1136, 1153, 1152), (1136, 1137, 1154, 1153), (1142, 1151, 1146, 1144), (1151, 1150, 1147, 1146), (1150, 1149, 1148, 1147), (1142, 1143, 1137, 1151), (1151, 1137, 1136, 1150), (1150, 1136, 1135, 1149), (1169, 1173, 1174, 1168), (1170, 1156, 1162, 1161), (1161, 1162, 1160, 1159), (1165, 1166, 1155), (1170, 1161, 1159, 1169), (1164, 1155, 1166), (1158, 1164, 1166, 1175), (1155, 1163, 1165), (1167, 1175, 1166, 1165), (1155, 1164, 1163), (1159, 1160, 1173, 1169), (1168, 1174, 1175, 1167), (1162, 1156, 1173, 1160), (1156, 1157, 1174, 1173), (1157, 1158, 1175, 1174), (1163, 1172, 1167, 1165), (1172, 1171, 1168, 1167), (1171, 1170, 1169, 1168), (1163, 1164, 1158, 1172), (1172, 1158, 1157, 1171), (1171, 1157, 1156, 1170), (1190, 1194, 1195, 1189), (1191, 1177, 1183, 1182), (1182, 1183, 1181, 1180), (1186, 1187, 1176), (1191, 1182, 1180, 1190), (1185, 1176, 1187), (1179, 1185, 1187, 1196), (1176, 1184, 1186), (1188, 1196, 1187, 1186), (1176, 1185, 1184), (1180, 1181, 1194, 1190), (1189, 1195, 1196, 1188), (1183, 1177, 1194, 1181), (1177, 1178, 1195, 1194), (1178, 1179, 1196, 1195), (1184, 1193, 1188, 1186), (1193, 1192, 1189, 1188), (1192, 1191, 1190, 1189), (1184, 1185, 1179, 1193), (1193, 1179, 1178, 1192), (1192, 1178, 1177, 1191), (1211, 1215, 1216, 1210), (1212, 1198, 1204, 1203), (1203, 1204, 1202, 1201), (1207, 1208, 1197), (1212, 1203, 1201, 1211), (1206, 1197, 1208), (1200, 1206, 1208, 1217), (1197, 1205, 1207), (1209, 1217, 1208, 1207), (1197, 1206, 1205), (1201, 1202, 1215, 1211), (1210, 1216, 1217, 1209), (1204, 1198, 1215, 1202), (1198, 1199, 1216, 1215), (1199, 1200, 1217, 1216), (1205, 1214, 1209, 1207), (1214, 1213, 1210, 1209), (1213, 1212, 1211, 1210), (1205, 1206, 1200, 1214), (1214, 1200, 1199, 1213), (1213, 1199, 1198, 1212), (1232, 1236, 1237, 1231), (1233, 1219, 1225, 1224), (1224, 1225, 1223, 1222), (1228, 1229, 1218), (1233, 1224, 1222, 1232), (1227, 1218, 1229), (1221, 1227, 1229, 1238), (1218, 1226, 1228), (1230, 1238, 1229, 1228), (1218, 1227, 1226), (1222, 1223, 1236, 1232), (1231, 1237, 1238, 1230), (1225, 1219, 1236, 1223), (1219, 1220, 1237, 1236), (1220, 1221, 1238, 1237), (1226, 1235, 1230, 1228), (1235, 1234, 1231, 1230), (1234, 1233, 1232, 1231), (1226, 1227, 1221, 1235), (1235, 1221, 1220, 1234), (1234, 1220, 1219, 1233), (1253, 1257, 1258, 1252), (1254, 1240, 1246, 1245), (1245, 1246, 1244, 1243), (1249, 1250, 1239), (1254, 1245, 1243, 1253), (1248, 1239, 1250), (1242, 1248, 1250, 1259), (1239, 1247, 1249), (1251, 1259, 1250, 1249), (1239, 1248, 1247), (1243, 1244, 1257, 1253), (1252, 1258, 1259, 1251), (1246, 1240, 1257, 1244), (1240, 1241, 1258, 1257), (1241, 1242, 1259, 1258), (1247, 1256, 1251, 1249), (1256, 1255, 1252, 1251), (1255, 1254, 1253, 1252), (1247, 1248, 1242, 1256), (1256, 1242, 1241, 1255), (1255, 1241, 1240, 1254), (1274, 1278, 1279, 1273), (1275, 1261, 1267, 1266), (1266, 1267, 1265, 1264), (1270, 1271, 1260), (1275, 1266, 1264, 1274), (1269, 1260, 1271), (1263, 1269, 1271, 1280), (1260, 1268, 1270), (1272, 1280, 1271, 1270), (1260, 1269, 1268), (1264, 1265, 1278, 1274), (1273, 1279, 1280, 1272), (1267, 1261, 1278, 1265), (1261, 1262, 1279, 1278), (1262, 1263, 1280, 1279), (1268, 1277, 1272, 1270), (1277, 1276, 1273, 1272), (1276, 1275, 1274, 1273), (1268, 1269, 1263, 1277), (1277, 1263, 1262, 1276), (1276, 1262, 1261, 1275), (1295, 1299, 1300, 1294), (1296, 1282, 1288, 1287), (1287, 1288, 1286, 1285), (1291, 1292, 1281), (1296, 1287, 1285, 1295), (1290, 1281, 1292), (1284, 1290, 1292, 1301), (1281, 1289, 1291), (1293, 1301, 1292, 1291), (1281, 1290, 1289), (1285, 1286, 1299, 1295), (1294, 1300, 1301, 1293), (1288, 1282, 1299, 1286), (1282, 1283, 1300, 1299), (1283, 1284, 1301, 1300), (1289, 1298, 1293, 1291), (1298, 1297, 1294, 1293), (1297, 1296, 1295, 1294), (1289, 1290, 1284, 1298), (1298, 1284, 1283, 1297), (1297, 1283, 1282, 1296), (1316, 1320, 1321, 1315), (1317, 1303, 1309, 1308), (1308, 1309, 1307, 1306), (1312, 1313, 1302), (1317, 1308, 1306, 1316), (1311, 1302, 1313), (1305, 1311, 1313, 1322), (1302, 1310, 1312), (1314, 1322, 1313, 1312), (1302, 1311, 1310), (1306, 1307, 1320, 1316), (1315, 1321, 1322, 1314), (1309, 1303, 1320, 1307), (1303, 1304, 1321, 1320), (1304, 1305, 1322, 1321), (1310, 1319, 1314, 1312), (1319, 1318, 1315, 1314), (1318, 1317, 1316, 1315), (1310, 1311, 1305, 1319), (1319, 1305, 1304, 1318), (1318, 1304, 1303, 1317), (1337, 1341, 1342, 1336), (1338, 1324, 1330, 1329), (1329, 1330, 1328, 1327), (1333, 1334, 1323), (1338, 1329, 1327, 1337), (1332, 1323, 1334), (1326, 1332, 1334, 1343), (1323, 1331, 1333), (1335, 1343, 1334, 1333), (1323, 1332, 1331), (1327, 1328, 1341, 1337), (1336, 1342, 1343, 1335), (1330, 1324, 1341, 1328), (1324, 1325, 1342, 1341), (1325, 1326, 1343, 1342), (1331, 1340, 1335, 1333), (1340, 1339, 1336, 1335), (1339, 1338, 1337, 1336), (1331, 1332, 1326, 1340), (1340, 1326, 1325, 1339), (1339, 1325, 1324, 1338), (1358, 1362, 1363, 1357), (1359, 1345, 1351, 1350), (1350, 1351, 1349, 1348), (1354, 1355, 1344), (1359, 1350, 1348, 1358), (1353, 1344, 1355), (1347, 1353, 1355, 1364), (1344, 1352, 1354), (1356, 1364, 1355, 1354), (1344, 1353, 1352), (1348, 1349, 1362, 1358), (1357, 1363, 1364, 1356), (1351, 1345, 1362, 1349), (1345, 1346, 1363, 1362), (1346, 1347, 1364, 1363), (1352, 1361, 1356, 1354), (1361, 1360, 1357, 1356), (1360, 1359, 1358, 1357), (1352, 1353, 1347, 1361), (1361, 1347, 1346, 1360), (1360, 1346, 1345, 1359), (1379, 1383, 1384, 1378), (1380, 1366, 1372, 1371), (1371, 1372, 1370, 1369), (1375, 1376, 1365), (1380, 1371, 1369, 1379), (1374, 1365, 1376), (1368, 1374, 1376, 1385), (1365, 1373, 1375), (1377, 1385, 1376, 1375), (1365, 1374, 1373), (1369, 1370, 1383, 1379), (1378, 1384, 1385, 1377), (1372, 1366, 1383, 1370), (1366, 1367, 1384, 1383), (1367, 1368, 1385, 1384), (1373, 1382, 1377, 1375), (1382, 1381, 1378, 1377), (1381, 1380, 1379, 1378), (1373, 1374, 1368, 1382), (1382, 1368, 1367, 1381), (1381, 1367, 1366, 1380), (1400, 1404, 1405, 1399), (1401, 1387, 1393, 1392), (1392, 1393, 1391, 1390), (1396, 1397, 1386), (1401, 1392, 1390, 1400), (1395, 1386, 1397), (1389, 1395, 1397, 1406), (1386, 1394, 1396), (1398, 1406, 1397, 1396), (1386, 1395, 1394), (1390, 1391, 1404, 1400), (1399, 1405, 1406, 1398), (1393, 1387, 1404, 1391), (1387, 1388, 1405, 1404), (1388, 1389, 1406, 1405), (1394, 1403, 1398, 1396), (1403, 1402, 1399, 1398), (1402, 1401, 1400, 1399), (1394, 1395, 1389, 1403), (1403, 1389, 1388, 1402), (1402, 1388, 1387, 1401), (1421, 1425, 1426, 1420), (1422, 1408, 1414, 1413), (1413, 1414, 1412, 1411), (1417, 1418, 1407), (1422, 1413, 1411, 1421), (1416, 1407, 1418), (1410, 1416, 1418, 1427), (1407, 1415, 1417), (1419, 1427, 1418, 1417), (1407, 1416, 1415), (1411, 1412, 1425, 1421), (1420, 1426, 1427, 1419), (1414, 1408, 1425, 1412), (1408, 1409, 1426, 1425), (1409, 1410, 1427, 1426), (1415, 1424, 1419, 1417), (1424, 1423, 1420, 1419), (1423, 1422, 1421, 1420), (1415, 1416, 1410, 1424), (1424, 1410, 1409, 1423), (1423, 1409, 1408, 1422), (1442, 1446, 1447, 1441), (1443, 1429, 1435, 1434), (1434, 1435, 1433, 1432), (1438, 1439, 1428), (1443, 1434, 1432, 1442), (1437, 1428, 1439), (1431, 1437, 1439, 1448), (1428, 1436, 1438), (1440, 1448, 1439, 1438), (1428, 1437, 1436), (1432, 1433, 1446, 1442), (1441, 1447, 1448, 1440), (1435, 1429, 1446, 1433), (1429, 1430, 1447, 1446), (1430, 1431, 1448, 1447), (1436, 1445, 1440, 1438), (1445, 1444, 1441, 1440), (1444, 1443, 1442, 1441), (1436, 1437, 1431, 1445), (1445, 1431, 1430, 1444), (1444, 1430, 1429, 1443), (1463, 1467, 1468, 1462), (1464, 1450, 1456, 1455), (1455, 1456, 1454, 1453), (1459, 1460, 1449), (1464, 1455, 1453, 1463), (1458, 1449, 1460), (1452, 1458, 1460, 1469), (1449, 1457, 1459), (1461, 1469, 1460, 1459), (1449, 1458, 1457), (1453, 1454, 1467, 1463), (1462, 1468, 1469, 1461), (1456, 1450, 1467, 1454), (1450, 1451, 1468, 1467), (1451, 1452, 1469, 1468), (1457, 1466, 1461, 1459), (1466, 1465, 1462, 1461), (1465, 1464, 1463, 1462), (1457, 1458, 1452, 1466), (1466, 1452, 1451, 1465), (1465, 1451, 1450, 1464), (1484, 1488, 1489, 1483), (1485, 1471, 1477, 1476), (1476, 1477, 1475, 1474), (1480, 1481, 1470), (1485, 1476, 1474, 1484), (1479, 1470, 1481), (1473, 1479, 1481, 1490), (1470, 1478, 1480), (1482, 1490, 1481, 1480), (1470, 1479, 1478), (1474, 1475, 1488, 1484), (1483, 1489, 1490, 1482), (1477, 1471, 1488, 1475), (1471, 1472, 1489, 1488), (1472, 1473, 1490, 1489), (1478, 1487, 1482, 1480), (1487, 1486, 1483, 1482), (1486, 1485, 1484, 1483), (1478, 1479, 1473, 1487), (1487, 1473, 1472, 1486), (1486, 1472, 1471, 1485), (1505, 1509, 1510, 1504), (1506, 1492, 1498, 1497), (1497, 1498, 1496, 1495), (1501, 1502, 1491), (1506, 1497, 1495, 1505), (1500, 1491, 1502), (1494, 1500, 1502, 1511), (1491, 1499, 1501), (1503, 1511, 1502, 1501), (1491, 1500, 1499), (1495, 1496, 1509, 1505), (1504, 1510, 1511, 1503), (1498, 1492, 1509, 1496), (1492, 1493, 1510, 1509), (1493, 1494, 1511, 1510), (1499, 1508, 1503, 1501), (1508, 1507, 1504, 1503), (1507, 1506, 1505, 1504), (1499, 1500, 1494, 1508), (1508, 1494, 1493, 1507), (1507, 1493, 1492, 1506), (1526, 1530, 1531, 1525), (1527, 1513, 1519, 1518), (1518, 1519, 1517, 1516), (1522, 1523, 1512), (1527, 1518, 1516, 1526), (1521, 1512, 1523), (1515, 1521, 1523, 1532), (1512, 1520, 1522), (1524, 1532, 1523, 1522), (1512, 1521, 1520), (1516, 1517, 1530, 1526), (1525, 1531, 1532, 1524), (1519, 1513, 1530, 1517), (1513, 1514, 1531, 1530), (1514, 1515, 1532, 1531), (1520, 1529, 1524, 1522), (1529, 1528, 1525, 1524), (1528, 1527, 1526, 1525), (1520, 1521, 1515, 1529), (1529, 1515, 1514, 1528), (1528, 1514, 1513, 1527), (1547, 1551, 1552, 1546), (1548, 1534, 1540, 1539), (1539, 1540, 1538, 1537), (1543, 1544, 1533), (1548, 1539, 1537, 1547), (1542, 1533, 1544), (1536, 1542, 1544, 1553), (1533, 1541, 1543), (1545, 1553, 1544, 1543), (1533, 1542, 1541), (1537, 1538, 1551, 1547), (1546, 1552, 1553, 1545), (1540, 1534, 1551, 1538), (1534, 1535, 1552, 1551), (1535, 1536, 1553, 1552), (1541, 1550, 1545, 1543), (1550, 1549, 1546, 1545), (1549, 1548, 1547, 1546), (1541, 1542, 1536, 1550), (1550, 1536, 1535, 1549), (1549, 1535, 1534, 1548), (1568, 1572, 1573, 1567), (1569, 1555, 1561, 1560), (1560, 1561, 1559, 1558), (1564, 1565, 1554), (1569, 1560, 1558, 1568), (1563, 1554, 1565), (1557, 1563, 1565, 1574), (1554, 1562, 1564), (1566, 1574, 1565, 1564), (1554, 1563, 1562), (1558, 1559, 1572, 1568), (1567, 1573, 1574, 1566), (1561, 1555, 1572, 1559), (1555, 1556, 1573, 1572), (1556, 1557, 1574, 1573), (1562, 1571, 1566, 1564), (1571, 1570, 1567, 1566), (1570, 1569, 1568, 1567), (1562, 1563, 1557, 1571), (1571, 1557, 1556, 1570), (1570, 1556, 1555, 1569), (1589, 1593, 1594, 1588), (1590, 1576, 1582, 1581), (1581, 1582, 1580, 1579), (1585, 1586, 1575), (1590, 1581, 1579, 1589), (1584, 1575, 1586), (1578, 1584, 1586, 1595), (1575, 1583, 1585), (1587, 1595, 1586, 1585), (1575, 1584, 1583), (1579, 1580, 1593, 1589), (1588, 1594, 1595, 1587), (1582, 1576, 1593, 1580), (1576, 1577, 1594, 1593), (1577, 1578, 1595, 1594), (1583, 1592, 1587, 1585), (1592, 1591, 1588, 1587), (1591, 1590, 1589, 1588), (1583, 1584, 1578, 1592), (1592, 1578, 1577, 1591), (1591, 1577, 1576, 1590), (1610, 1614, 1615, 1609), (1611, 1597, 1603, 1602), (1602, 1603, 1601, 1600), (1606, 1607, 1596), (1611, 1602, 1600, 1610), (1605, 1596, 1607), (1599, 1605, 1607, 1616), (1596, 1604, 1606), (1608, 1616, 1607, 1606), (1596, 1605, 1604), (1600, 1601, 1614, 1610), (1609, 1615, 1616, 1608), (1603, 1597, 1614, 1601), (1597, 1598, 1615, 1614), (1598, 1599, 1616, 1615), (1604, 1613, 1608, 1606), (1613, 1612, 1609, 1608), (1612, 1611, 1610, 1609), (1604, 1605, 1599, 1613), (1613, 1599, 1598, 1612), (1612, 1598, 1597, 1611), (1631, 1635, 1636, 1630), (1632, 1618, 1624, 1623), (1623, 1624, 1622, 1621), (1627, 1628, 1617), (1632, 1623, 1621, 1631), (1626, 1617, 1628), (1620, 1626, 1628, 1637), (1617, 1625, 1627), (1629, 1637, 1628, 1627), (1617, 1626, 1625), (1621, 1622, 1635, 1631), (1630, 1636, 1637, 1629), (1624, 1618, 1635, 1622), (1618, 1619, 1636, 1635), (1619, 1620, 1637, 1636), (1625, 1634, 1629, 1627), (1634, 1633, 1630, 1629), (1633, 1632, 1631, 1630), (1625, 1626, 1620, 1634), (1634, 1620, 1619, 1633), (1633, 1619, 1618, 1632), (1652, 1656, 1657, 1651), (1653, 1639, 1645, 1644), (1644, 1645, 1643, 1642), (1648, 1649, 1638), (1653, 1644, 1642, 1652), (1647, 1638, 1649), (1641, 1647, 1649, 1658), (1638, 1646, 1648), (1650, 1658, 1649, 1648), (1638, 1647, 1646), (1642, 1643, 1656, 1652), (1651, 1657, 1658, 1650), (1645, 1639, 1656, 1643), (1639, 1640, 1657, 1656), (1640, 1641, 1658, 1657), (1646, 1655, 1650, 1648), (1655, 1654, 1651, 1650), (1654, 1653, 1652, 1651), (1646, 1647, 1641, 1655), (1655, 1641, 1640, 1654), (1654, 1640, 1639, 1653), (1673, 1677, 1678, 1672), (1674, 1660, 1666, 1665), (1665, 1666, 1664, 1663), (1669, 1670, 1659), (1674, 1665, 1663, 1673), (1668, 1659, 1670), (1662, 1668, 1670, 1679), (1659, 1667, 1669), (1671, 1679, 1670, 1669), (1659, 1668, 1667), (1663, 1664, 1677, 1673), (1672, 1678, 1679, 1671), (1666, 1660, 1677, 1664), (1660, 1661, 1678, 1677), (1661, 1662, 1679, 1678), (1667, 1676, 1671, 1669), (1676, 1675, 1672, 1671), (1675, 1674, 1673, 1672), (1667, 1668, 1662, 1676), (1676, 1662, 1661, 1675), (1675, 1661, 1660, 1674), (1694, 1698, 1699, 1693), (1695, 1681, 1687, 1686), (1686, 1687, 1685, 1684), (1690, 1691, 1680), (1695, 1686, 1684, 1694), (1689, 1680, 1691), (1683, 1689, 1691, 1700), (1680, 1688, 1690), (1692, 1700, 1691, 1690), (1680, 1689, 1688), (1684, 1685, 1698, 1694), (1693, 1699, 1700, 1692), (1687, 1681, 1698, 1685), (1681, 1682, 1699, 1698), (1682, 1683, 1700, 1699), (1688, 1697, 1692, 1690), (1697, 1696, 1693, 1692), (1696, 1695, 1694, 1693), (1688, 1689, 1683, 1697), (1697, 1683, 1682, 1696), (1696, 1682, 1681, 1695), (1715, 1719, 1720, 1714), (1716, 1702, 1708, 1707), (1707, 1708, 1706, 1705), (1711, 1712, 1701), (1716, 1707, 1705, 1715), (1710, 1701, 1712), (1704, 1710, 1712, 1721), (1701, 1709, 1711), (1713, 1721, 1712, 1711), (1701, 1710, 1709), (1705, 1706, 1719, 1715), (1714, 1720, 1721, 1713), (1708, 1702, 1719, 1706), (1702, 1703, 1720, 1719), (1703, 1704, 1721, 1720), (1709, 1718, 1713, 1711), (1718, 1717, 1714, 1713), (1717, 1716, 1715, 1714), (1709, 1710, 1704, 1718), (1718, 1704, 1703, 1717), (1717, 1703, 1702, 1716), (1736, 1740, 1741, 1735), (1737, 1723, 1729, 1728), (1728, 1729, 1727, 1726), (1732, 1733, 1722), (1737, 1728, 1726, 1736), (1731, 1722, 1733), (1725, 1731, 1733, 1742), (1722, 1730, 1732), (1734, 1742, 1733, 1732), (1722, 1731, 1730), (1726, 1727, 1740, 1736), (1735, 1741, 1742, 1734), (1729, 1723, 1740, 1727), (1723, 1724, 1741, 1740), (1724, 1725, 1742, 1741), (1730, 1739, 1734, 1732), (1739, 1738, 1735, 1734), (1738, 1737, 1736, 1735), (1730, 1731, 1725, 1739), (1739, 1725, 1724, 1738), (1738, 1724, 1723, 1737), (1757, 1761, 1762, 1756), (1758, 1744, 1750, 1749), (1749, 1750, 1748, 1747), (1753, 1754, 1743), (1758, 1749, 1747, 1757), (1752, 1743, 1754), (1746, 1752, 1754, 1763), (1743, 1751, 1753), (1755, 1763, 1754, 1753), (1743, 1752, 1751), (1747, 1748, 1761, 1757), (1756, 1762, 1763, 1755), (1750, 1744, 1761, 1748), (1744, 1745, 1762, 1761), (1745, 1746, 1763, 1762), (1751, 1760, 1755, 1753), (1760, 1759, 1756, 1755), (1759, 1758, 1757, 1756), (1751, 1752, 1746, 1760), (1760, 1746, 1745, 1759), (1759, 1745, 1744, 1758), (1778, 1782, 1783, 1777), (1779, 1765, 1771, 1770), (1770, 1771, 1769, 1768), (1774, 1775, 1764), (1779, 1770, 1768, 1778), (1773, 1764, 1775), (1767, 1773, 1775, 1784), (1764, 1772, 1774), (1776, 1784, 1775, 1774), (1764, 1773, 1772), (1768, 1769, 1782, 1778), (1777, 1783, 1784, 1776), (1771, 1765, 1782, 1769), (1765, 1766, 1783, 1782), (1766, 1767, 1784, 1783), (1772, 1781, 1776, 1774), (1781, 1780, 1777, 1776), (1780, 1779, 1778, 1777), (1772, 1773, 1767, 1781), (1781, 1767, 1766, 1780), (1780, 1766, 1765, 1779), (1799, 1803, 1804, 1798), (1800, 1786, 1792, 1791), (1791, 1792, 1790, 1789), (1795, 1796, 1785), (1800, 1791, 1789, 1799), (1794, 1785, 1796), (1788, 1794, 1796, 1805), (1785, 1793, 1795), (1797, 1805, 1796, 1795), (1785, 1794, 1793), (1789, 1790, 1803, 1799), (1798, 1804, 1805, 1797), (1792, 1786, 1803, 1790), (1786, 1787, 1804, 1803), (1787, 1788, 1805, 1804), (1793, 1802, 1797, 1795), (1802, 1801, 1798, 1797), (1801, 1800, 1799, 1798), (1793, 1794, 1788, 1802), (1802, 1788, 1787, 1801), (1801, 1787, 1786, 1800), (1820, 1824, 1825, 1819), (1821, 1807, 1813, 1812), (1812, 1813, 1811, 1810), (1816, 1817, 1806), (1821, 1812, 1810, 1820), (1815, 1806, 1817), (1809, 1815, 1817, 1826), (1806, 1814, 1816), (1818, 1826, 1817, 1816), (1806, 1815, 1814), (1810, 1811, 1824, 1820), (1819, 1825, 1826, 1818), (1813, 1807, 1824, 1811), (1807, 1808, 1825, 1824), (1808, 1809, 1826, 1825), (1814, 1823, 1818, 1816), (1823, 1822, 1819, 1818), (1822, 1821, 1820, 1819), (1814, 1815, 1809, 1823), (1823, 1809, 1808, 1822), (1822, 1808, 1807, 1821), (1841, 1845, 1846, 1840), (1842, 1828, 1834, 1833), (1833, 1834, 1832, 1831), (1837, 1838, 1827), (1842, 1833, 1831, 1841), (1836, 1827, 1838), (1830, 1836, 1838, 1847), (1827, 1835, 1837), (1839, 1847, 1838, 1837), (1827, 1836, 1835), (1831, 1832, 1845, 1841), (1840, 1846, 1847, 1839), (1834, 1828, 1845, 1832), (1828, 1829, 1846, 1845), (1829, 1830, 1847, 1846), (1835, 1844, 1839, 1837), (1844, 1843, 1840, 1839), (1843, 1842, 1841, 1840), (1835, 1836, 1830, 1844), (1844, 1830, 1829, 1843), (1843, 1829, 1828, 1842), (1862, 1866, 1867, 1861), (1863, 1849, 1855, 1854), (1854, 1855, 1853, 1852), (1858, 1859, 1848), (1863, 1854, 1852, 1862), (1857, 1848, 1859), (1851, 1857, 1859, 1868), (1848, 1856, 1858), (1860, 1868, 1859, 1858), (1848, 1857, 1856), (1852, 1853, 1866, 1862), (1861, 1867, 1868, 1860), (1855, 1849, 1866, 1853), (1849, 1850, 1867, 1866), (1850, 1851, 1868, 1867), (1856, 1865, 1860, 1858), (1865, 1864, 1861, 1860), (1864, 1863, 1862, 1861), (1856, 1857, 1851, 1865), (1865, 1851, 1850, 1864), (1864, 1850, 1849, 1863), (1883, 1887, 1888, 1882), (1884, 1870, 1876, 1875), (1875, 1876, 1874, 1873), (1879, 1880, 1869), (1884, 1875, 1873, 1883), (1878, 1869, 1880), (1872, 1878, 1880, 1889), (1869, 1877, 1879), (1881, 1889, 1880, 1879), (1869, 1878, 1877), (1873, 1874, 1887, 1883), (1882, 1888, 1889, 1881), (1876, 1870, 1887, 1874), (1870, 1871, 1888, 1887), (1871, 1872, 1889, 1888), (1877, 1886, 1881, 1879), (1886, 1885, 1882, 1881), (1885, 1884, 1883, 1882), (1877, 1878, 1872, 1886), (1886, 1872, 1871, 1885), (1885, 1871, 1870, 1884)])
me_cube_025.materials.append(mat_material)
me_cube_025.use_remesh_preserve_volume = False
me_cube_025.use_remesh_preserve_attributes = False
me_cube_025.use_mirror_vertex_groups = False
me_cube_025.update()

# ---- objects
ob_cube_017 = bpy.data.objects.new('Cube.017', me_cube_025)

# ---- transforms, parenting, visibility, modifiers, constraints
ob_cube_017.location = (0.116, -1.444, 0.4032)
ob_cube_017.lineart.crease_threshold = 0.0

# ---- collection membership
col_collection_1.objects.link(ob_cube_017)

# ---- scene / render settings (as saved in the file)
scene.frame_start = 1; scene.frame_end = 250; scene.frame_set(1)
scene.render.engine = 'BLENDER_EEVEE_NEXT'
scene.render.resolution_percentage = 50
scene.render.dither_intensity = 0.0
scene.cycles.use_denoising = False
scene.cycles.samples = 128
scene.cycles.sampling_pattern = 'TABULATED_SOBOL'
scene.cycles.use_adaptive_sampling = False
scene.cycles.use_light_tree = False
scene.cycles.blur_glossy = 0.0
scene.cycles.sample_clamp_indirect = 0.0
scene.view_settings.view_transform = 'Standard'
bpy.context.view_layer.update()

# ---- added for rendering (the .blend has no active camera and no usable light): camera, sun
cam_auto = bpy.data.cameras.new('AutoCamera')
cam_auto.lens = 50.0
cam_auto.sensor_width = 36.0
cam_auto.clip_end = 1000.0
ob_auto_camera = bpy.data.objects.new('AutoCamera', cam_auto)
scene.collection.objects.link(ob_auto_camera)
ob_auto_camera.location = (4.41804, -5.02313, 3.82176)
ob_auto_camera.rotation_euler = (1.09748, -7.21219e-08, 0.694738)
scene.camera = ob_auto_camera
light_auto_sun = bpy.data.lights.new('AutoSun', 'SUN')
light_auto_sun.energy = 3.0
light_auto_sun.angle = 0.0523599
ob_auto_sun = bpy.data.objects.new('AutoSun', light_auto_sun)
scene.collection.objects.link(ob_auto_sun)
ob_auto_sun.rotation_euler = (0.872665, 0.174533, 0.523599)
bpy.context.view_layer.update()
